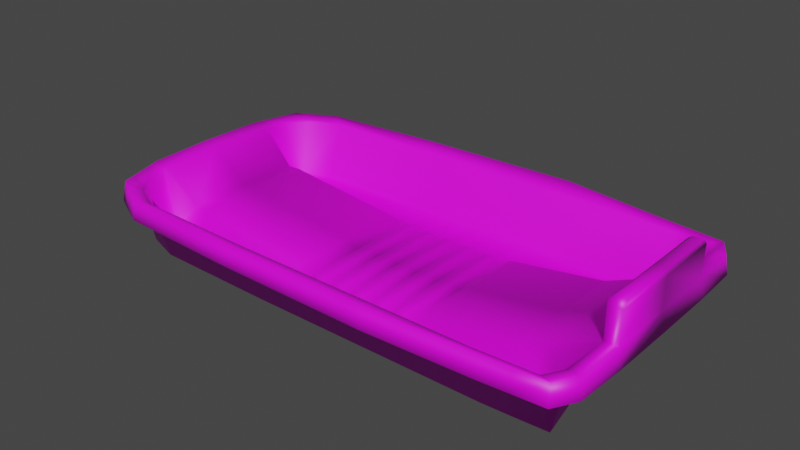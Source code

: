 # Source: Sleigh1.blend  (saved by Blender 3.3.6; exported with 4.5.12 LTS)
import bpy
from mathutils import Matrix  # noqa: F401  (used for matrix-valued properties, if any)

bpy.ops.wm.read_factory_settings(use_empty=True)
scene = bpy.context.scene
scene.name = 'Scene'

# ---- collections
col_collection = bpy.data.collections.new('Collection'); scene.collection.children.link(col_collection)

# ---- images (referenced by path relative to the original .blend; pixels are not part of the script)
import os
ASSET_DIR = os.environ.get("B2B_ASSET_DIR", "")  # directory of the original .blend (textures are referenced by path, not embedded)
HERE = os.path.dirname(os.path.abspath(__file__))  # packed textures are extracted next to this script under _unpacked/

def load_image(name, relpath, width, height, colorspace="sRGB"):
    """Load a texture the original file referenced (path relative to the .blend, or extracted next to this script)."""
    p = next((c for c in (os.path.join(HERE, relpath), os.path.join(ASSET_DIR, relpath)) if relpath and os.path.exists(c)), "")
    if p:
        img = bpy.data.images.load(p, check_existing=True)
        img.name = name
    else:  # same state as the original file: an image datablock whose file is absent (Cycles renders it pink)
        img = bpy.data.images.new(name, width, height)
        img.source = "FILE"
        img.filepath = "//" + (relpath or name)
    img.colorspace_settings.name = colorspace
    return img
img_sleigh_2_base_color = load_image('Sleigh 2 Base Color', 'Sleigh Mat.png', 1024, 1024, 'sRGB')

# ---- materials (node trees are filled in below, after node groups)
mat_material_001 = bpy.data.materials.new('Material.001')
mat_material_001.use_transparent_shadow = False

# ---- material node trees
mat_material_001.use_nodes = True; mat_material_001.node_tree.nodes.clear()
_N = mat_material_001.node_tree.nodes; _L = mat_material_001.node_tree.links
n0 = _N.new('ShaderNodeBsdfPrincipled'); n0.name = 'Principled BSDF'; n0.location = (10, 300)
n0.distribution = 'GGX'
n0.subsurface_method = 'RANDOM_WALK_SKIN'
n0.inputs[3].default_value = 1.45
n0.inputs[27].default_value = (0.0, 0.0, 0.0, 1.0)
n0.inputs[28].default_value = 1.0
n1 = _N.new('ShaderNodeOutputMaterial'); n1.name = 'Material Output'; n1.location = (300, 300)
n2 = _N.new('ShaderNodeTexImage'); n2.name = 'Image Texture'; n2.location = (-280, 280)
n2.image = img_sleigh_2_base_color
_L.new(n0.outputs[0], n1.inputs[0])
_L.new(n2.outputs[0], n0.inputs[0])
n1.is_active_output = True

# ---- world
world_world = bpy.data.worlds.new('World'); scene.world = world_world
world_world.use_nodes = True; world_world.node_tree.nodes.clear()
_N = world_world.node_tree.nodes; _L = world_world.node_tree.links
n0 = _N.new('ShaderNodeOutputWorld'); n0.name = 'World Output'; n0.location = (300, 300)
n1 = _N.new('ShaderNodeBackground'); n1.name = 'Background'; n1.location = (10, 300)
n1.inputs[0].default_value = (0.05088, 0.05088, 0.05088, 1.0)
_L.new(n1.outputs[0], n0.inputs[0])
n0.is_active_output = True
world_world.color = (0.05088, 0.05088, 0.05088)
world_world.use_sun_shadow = False
world_world.sun_shadow_jitter_overblur = 0.0

# ---- meshes
me_plane = bpy.data.meshes.new('Plane')
me_plane.from_pydata([(-1.305, -3.76e-08, 0.3983), (1.348, -3.76e-08, 0.3983), (0.9623, -3.76e-08, 0.2305), (-0.3258, -3.76e-08, 0.1525), (-1.218, -0.5852, 0.3983), (1.34, -0.5852, 0.3983), (0.9623, -0.7, 0.3983), (-0.3258, -0.7, 0.3983), (-1.009, -3.76e-08, 0.2305), (0.4449, -3.76e-08, 0.1525), (1.347, -0.3354, 0.3983), (-0.9978, -0.6854, 0.3983), (-1.294, -0.3354, 0.3983), (1.281, -0.6854, 0.3983), (0.9623, -0.35, 0.2305), (0.4449, -0.7, 0.3983), (-0.3258, -0.35, 0.1525), (0.4449, -0.35, 0.1525), (-1.007, -0.3476, 0.2305), (-1.239, -0.5167, 0.3983), (0.9623, -0.6041, 0.09903), (-0.3258, -0.6041, 0.09903), (1.281, -0.5928, 0.09903), (0.4449, -0.6041, 0.09903), (-1.0, -0.5928, 0.09903), (-1.089, -3.76e-08, 0.2305), (-1.161, -0.611, 0.3983), (-1.084, -0.3443, 0.2305), (-1.177, -0.5364, 0.09903), (-1.384, -3.76e-08, 0.4162), (1.427, -3.76e-08, 0.4162), (-1.293, -0.6206, 0.4164), (1.416, -0.6187, 0.4155), (1.032, -0.7516, 0.4204), (-0.3819, -0.7727, 0.4294), (1.425, -0.3552, 0.416), (-1.069, -0.7331, 0.4192), (-1.372, -0.3553, 0.4161), (1.355, -0.7256, 0.4159), (0.4758, -0.7938, 0.4384), (-1.315, -0.5479, 0.4164), (-1.236, -0.6494, 0.4171), (-1.4, -3.76e-08, 0.3122), (1.443, -3.76e-08, 0.3122), (-1.305, -0.6368, 0.3124), (1.431, -0.6266, 0.3115), (1.032, -0.774, 0.3164), (-0.3826, -0.7952, 0.3254), (1.441, -0.3558, 0.3119), (-1.072, -0.7551, 0.3151), (-1.388, -0.3602, 0.3121), (1.362, -0.7455, 0.3118), (0.4759, -0.8163, 0.3344), (-1.33, -0.5564, 0.3124), (-1.241, -0.6705, 0.3131), (-1.281, -0.3767, 0.3983), (1.122, -0.5985, 0.09903), (0.4449, -0.4079, 0.09903), (-1.005, -0.4034, 0.09903), (1.122, -0.6927, 0.3983), (0.9623, -0.4427, 0.09903), (-0.3258, -0.4079, 0.09903), (-1.21, -0.3836, 0.09903), (-1.359, -0.3992, 0.4162), (-1.375, -0.4048, 0.3121), (1.193, -0.7386, 0.4181), (1.197, -0.7598, 0.3141), (1.302, -0.5126, 0.1923), (1.102, -0.4468, 0.1812), (1.089, -3.76e-08, 0.2857), (1.088, -0.3452, 0.2855), (-0.1331, -3.76e-08, 0.1198), (-0.1331, -0.7, 0.3983), (-0.1331, -0.35, 0.1198), (-0.1331, -0.6041, 0.09903), (-0.1675, -0.778, 0.4317), (-0.1679, -0.8005, 0.3276), (-0.1331, -0.4079, 0.09903), (-0.2615, -3.76e-08, 0.1198), (-0.2615, -0.7, 0.3983), (-0.3105, -0.7745, 0.4302), (-0.311, -0.7969, 0.3261), (-0.2615, -0.35, 0.1198), (-0.2615, -0.6041, 0.09903), (-0.2615, -0.4079, 0.09903), (-0.00465, -3.76e-08, 0.1198), (-0.00465, -0.7, 0.3983), (-0.00465, -0.35, 0.1198), (-0.00465, -0.6041, 0.09903), (-0.02456, -0.7815, 0.4332), (-0.02485, -0.804, 0.3291), (-0.00465, -0.4079, 0.09903), (0.1238, -3.76e-08, 0.1198), (0.1238, -0.7, 0.3983), (0.1238, -0.35, 0.1198), (0.1238, -0.6041, 0.09903), (0.1184, -0.785, 0.4347), (0.1182, -0.8075, 0.3307), (0.1238, -0.4079, 0.09903), (0.2522, -3.76e-08, 0.1198), (0.2522, -0.7, 0.3983), (0.2522, -0.35, 0.1198), (0.2522, -0.6041, 0.09903), (0.2613, -0.7885, 0.4362), (0.2613, -0.811, 0.3322), (0.2522, -0.4079, 0.09903), (0.3807, -0.35, 0.1198), (0.3807, -0.6041, 0.09903), (0.3807, -0.4079, 0.09903), (0.3807, -3.76e-08, 0.1198), (0.3807, -0.7, 0.3983), (0.4043, -0.792, 0.4377), (0.4044, -0.8145, 0.3337), (0.2892, -3.76e-08, 0.1386), (0.3437, -3.76e-08, 0.1386), (0.1608, -3.76e-08, 0.1386), (0.2153, -3.76e-08, 0.1386), (0.0323, -3.76e-08, 0.1386), (0.08685, -3.76e-08, 0.1386), (-0.09627, -3.76e-08, 0.1385), (-0.04147, -3.76e-08, 0.1385), (-0.2249, -3.76e-08, 0.1384), (-0.1697, -3.76e-08, 0.1384), (0.3458, -0.7, 0.3983), (0.2871, -0.7, 0.3983), (0.2173, -0.7, 0.3983), (0.1587, -0.7, 0.3983), (0.08893, -0.7, 0.3983), (0.03021, -0.7, 0.3983), (-0.03929, -0.7, 0.3983), (-0.09846, -0.7, 0.3983), (-0.1674, -0.7, 0.3983), (-0.2273, -0.7, 0.3983), (-0.1697, -0.35, 0.1384), (-0.225, -0.35, 0.1384), (-0.04143, -0.35, 0.1385), (-0.09632, -0.35, 0.1385), (0.08689, -0.35, 0.1386), (0.03226, -0.35, 0.1386), (0.2153, -0.35, 0.1386), (0.1607, -0.35, 0.1386), (0.3438, -0.35, 0.1386), (0.2892, -0.35, 0.1386), (-0.2271, -0.6041, 0.09903), (-0.1676, -0.6041, 0.09903), (-0.09837, -0.6041, 0.09903), (-0.03938, -0.6041, 0.09903), (0.03026, -0.6041, 0.09903), (0.08888, -0.6041, 0.09903), (0.1588, -0.6041, 0.09903), (0.2173, -0.6041, 0.09903), (0.2872, -0.6041, 0.09903), (0.3458, -0.6041, 0.09903), (0.3623, -0.791, 0.4372), (0.3033, -0.7896, 0.4366), (0.2192, -0.7875, 0.4357), (0.1605, -0.7861, 0.4351), (0.07619, -0.784, 0.4342), (0.01763, -0.7825, 0.4336), (-0.06664, -0.7805, 0.4327), (-0.1254, -0.779, 0.4321), (-0.2093, -0.777, 0.4312), (-0.2686, -0.7755, 0.4306), (0.3623, -0.8135, 0.3332), (0.3034, -0.812, 0.3326), (0.2191, -0.81, 0.3317), (0.1605, -0.8085, 0.3311), (0.07598, -0.8065, 0.3302), (0.0174, -0.805, 0.3296), (-0.06699, -0.8029, 0.3287), (-0.1258, -0.8015, 0.3281), (-0.2098, -0.7994, 0.3272), (-0.2691, -0.798, 0.3266), (-0.227, -0.4079, 0.09903), (-0.1677, -0.4079, 0.09903), (-0.09827, -0.4079, 0.09903), (-0.03947, -0.4079, 0.09903), (0.03033, -0.4079, 0.09903), (0.08882, -0.4079, 0.09903), (0.1588, -0.4079, 0.09903), (0.2172, -0.4079, 0.09903), (0.2872, -0.4079, 0.09903), (0.3457, -0.4079, 0.09903), (1.429, -3.76e-08, 0.6171), (1.429, -3.76e-08, 0.5828), (1.348, -3.76e-08, 0.5929), (1.38, -3.76e-08, 0.6219), (1.347, -0.3353, 0.5932), (1.379, -0.3102, 0.6222), (1.427, -0.3221, 0.6175), (1.427, -0.3551, 0.5855), (-1.314, -3.76e-08, 0.3793), (1.365, -3.76e-08, 0.3868), (0.9681, -3.76e-08, 0.2103), (-0.3318, -3.76e-08, 0.1324), (-1.227, -0.5934, 0.3814), (1.354, -0.5881, 0.3827), (0.9626, -0.7154, 0.3841), (-0.3259, -0.7155, 0.3842), (-1.01, -3.76e-08, 0.2095), (0.4513, -3.76e-08, 0.1325), (1.361, -0.328, 0.385), (-1.0, -0.7, 0.3834), (-1.302, -0.3314, 0.3795), (1.287, -0.6966, 0.3815), (0.9678, -0.3408, 0.2125), (0.4449, -0.7155, 0.3842), (-0.3304, -0.342, 0.1336), (0.4499, -0.3426, 0.1335), (-1.007, -0.3366, 0.2126), (-1.252, -0.5228, 0.3834), (0.9643, -0.6156, 0.08156), (-0.3259, -0.6165, 0.08211), (1.292, -0.5993, 0.08191), (0.4449, -0.6165, 0.08207), (-1.003, -0.6059, 0.08281), (-1.096, -3.76e-08, 0.2107), (-1.169, -0.6237, 0.3836), (-1.09, -0.331, 0.215), (-1.189, -0.5463, 0.08444), (1.406, -3.76e-08, 0.4147), (-1.283, -0.6119, 0.4006), (1.403, -0.6152, 0.3992), (1.03, -0.7418, 0.4018), (-0.3813, -0.7629, 0.4109), (1.408, -0.3473, 0.4063), (-1.066, -0.7216, 0.4019), (-1.359, -0.3534, 0.3993), (1.347, -0.7138, 0.4002), (0.4753, -0.7839, 0.4199), (-1.304, -0.5445, 0.399), (-1.23, -0.6397, 0.3992), (-1.38, 0.0007246, 0.309), (1.423, -3.76e-08, 0.309), (-1.289, -0.6234, 0.3085), (1.411, -0.6208, 0.3081), (1.031, -0.7536, 0.312), (-0.3817, -0.7747, 0.321), (1.42, -0.3554, 0.3087), (-1.067, -0.7353, 0.3107), (-1.367, -0.3568, 0.3088), (1.352, -0.7281, 0.3076), (0.4754, -0.7958, 0.33), (-1.31, -0.5504, 0.3091), (-1.232, -0.6522, 0.3089), (-1.293, -0.3725, 0.3815), (1.125, -0.6069, 0.08014), (0.4465, -0.4003, 0.0795), (-1.005, -0.3927, 0.08099), (1.122, -0.7081, 0.3841), (0.9656, -0.4332, 0.08062), (-0.3271, -0.3999, 0.07965), (-1.222, -0.3748, 0.08455), (-1.347, -0.3959, 0.3988), (-1.355, -0.399, 0.3088), (1.192, -0.7287, 0.3996), (1.196, -0.7393, 0.3099), (1.317, -0.5067, 0.1798), (1.108, -0.4339, 0.1655), (1.097, -3.76e-08, 0.2664), (1.096, -0.337, 0.2678), (-0.1331, -3.76e-08, 0.0988), (-0.1331, -0.7155, 0.3842), (-0.1331, -0.3446, 0.09951), (-0.1331, -0.6165, 0.08207), (-0.1671, -0.7684, 0.413), (-0.1674, -0.7799, 0.3232), (-0.1331, -0.403, 0.07861), (-0.2615, -3.76e-08, 0.0988), (-0.2615, -0.7155, 0.3842), (-0.31, -0.7648, 0.4115), (-0.3105, -0.7764, 0.3217), (-0.2614, -0.3441, 0.09966), (-0.2615, -0.6165, 0.08207), (-0.2615, -0.4025, 0.07873), (-0.00465, -3.76e-08, 0.0988), (-0.00465, -0.7155, 0.3842), (-0.004651, -0.3446, 0.09951), (-0.00465, -0.6165, 0.08207), (-0.02413, -0.7719, 0.4145), (-0.0243, -0.7835, 0.3247), (-0.004651, -0.403, 0.07861), (0.1238, -3.76e-08, 0.0988), (0.1238, -0.7155, 0.3842), (0.1238, -0.3446, 0.09951), (0.1238, -0.6165, 0.08207), (0.1188, -0.7754, 0.416), (0.1188, -0.787, 0.3262), (0.1238, -0.403, 0.07861), (0.2522, -3.76e-08, 0.0988), (0.2522, -0.7155, 0.3842), (0.2522, -0.3446, 0.09951), (0.2522, -0.6165, 0.08207), (0.2618, -0.7789, 0.4175), (0.2619, -0.7905, 0.3277), (0.2522, -0.403, 0.07861), (0.3806, -0.3441, 0.09966), (0.3807, -0.6165, 0.08207), (0.3806, -0.4025, 0.07873), (0.3807, -3.76e-08, 0.0988), (0.3807, -0.7155, 0.3842), (0.4047, -0.7824, 0.419), (0.405, -0.794, 0.3292), (0.2941, -3.76e-08, 0.1182), (0.3388, -3.76e-08, 0.1182), (0.1657, -3.76e-08, 0.1182), (0.2104, -3.76e-08, 0.1182), (0.03719, -3.76e-08, 0.1182), (0.08196, -3.76e-08, 0.1182), (-0.09138, -3.76e-08, 0.1181), (-0.04637, -3.76e-08, 0.1181), (-0.22, -3.76e-08, 0.118), (-0.1746, -3.76e-08, 0.118), (0.3458, -0.7155, 0.3842), (0.2871, -0.7155, 0.3842), (0.2173, -0.7155, 0.3842), (0.1587, -0.7155, 0.3842), (0.08893, -0.7155, 0.3842), (0.03021, -0.7155, 0.3842), (-0.03929, -0.7155, 0.3842), (-0.09846, -0.7155, 0.3842), (-0.1674, -0.7155, 0.3842), (-0.2273, -0.7155, 0.3842), (-0.1734, -0.3446, 0.1185), (-0.2213, -0.3446, 0.1185), (-0.04513, -0.3446, 0.1186), (-0.09262, -0.3446, 0.1186), (0.08319, -0.3445, 0.1186), (0.03596, -0.3445, 0.1186), (0.2116, -0.3445, 0.1187), (0.1644, -0.3445, 0.1187), (0.3401, -0.3445, 0.1186), (0.2929, -0.3445, 0.1186), (-0.2271, -0.6165, 0.08207), (-0.1676, -0.6165, 0.08207), (-0.09837, -0.6165, 0.08207), (-0.03938, -0.6165, 0.08207), (0.03026, -0.6165, 0.08207), (0.08888, -0.6165, 0.08207), (0.1588, -0.6165, 0.08207), (0.2173, -0.6165, 0.08207), (0.2872, -0.6165, 0.08207), (0.3458, -0.6165, 0.08207), (0.3627, -0.7814, 0.4186), (0.3037, -0.7799, 0.418), (0.2196, -0.7779, 0.4171), (0.161, -0.7764, 0.4165), (0.07662, -0.7743, 0.4156), (0.01806, -0.7729, 0.415), (-0.06621, -0.7708, 0.4141), (-0.125, -0.7694, 0.4135), (-0.2089, -0.7673, 0.4126), (-0.2682, -0.7659, 0.412), (0.3629, -0.793, 0.3288), (0.3039, -0.7915, 0.3282), (0.2196, -0.7894, 0.3273), (0.161, -0.788, 0.3267), (0.07653, -0.7859, 0.3258), (0.01795, -0.7845, 0.3252), (-0.06644, -0.7824, 0.3243), (-0.1252, -0.781, 0.3237), (-0.2093, -0.7789, 0.3228), (-0.2686, -0.7775, 0.3222), (-0.2257, -0.4024, 0.07881), (-0.169, -0.4024, 0.07881), (-0.09701, -0.4023, 0.07881), (-0.04074, -0.4023, 0.07881), (0.03159, -0.4023, 0.07881), (0.08756, -0.4023, 0.07881), (0.1601, -0.4023, 0.07881), (0.216, -0.4023, 0.07881), (0.2885, -0.4023, 0.07881), (0.3444, -0.4023, 0.07881), (1.414, -3.76e-08, 0.6031), (1.408, -3.76e-08, 0.583), (1.367, -3.76e-08, 0.5844), (1.387, -3.76e-08, 0.602), (1.362, -0.3233, 0.5846), (1.385, -0.3046, 0.6028), (1.414, -0.3149, 0.6028), (1.415, -0.3386, 0.5794), (-1.372, -3.76e-08, 0.399), (-1.218, 0.5852, 0.3983), (1.34, 0.5852, 0.3983), (0.9623, 0.7, 0.3983), (-0.3258, 0.7, 0.3983), (1.347, 0.3354, 0.3983), (-0.9978, 0.6854, 0.3983), (-1.294, 0.3354, 0.3983), (1.281, 0.6854, 0.3983), (0.9623, 0.35, 0.2305), (0.4449, 0.7, 0.3983), (-0.3258, 0.35, 0.1525), (0.4449, 0.35, 0.1525), (-1.007, 0.3476, 0.2305), (-1.239, 0.5167, 0.3983), (0.9623, 0.6041, 0.09903), (-0.3258, 0.6041, 0.09903), (1.281, 0.5928, 0.09903), (0.4449, 0.6041, 0.09903), (-1.0, 0.5928, 0.09903), (-1.161, 0.611, 0.3983), (-1.084, 0.3443, 0.2305), (-1.177, 0.5364, 0.09903), (-1.293, 0.6206, 0.4164), (1.416, 0.6187, 0.4155), (1.032, 0.7516, 0.4204), (-0.3819, 0.7727, 0.4294), (1.425, 0.3552, 0.416), (-1.069, 0.7331, 0.4192), (-1.372, 0.3553, 0.4161), (1.355, 0.7256, 0.4159), (0.4758, 0.7938, 0.4384), (-1.315, 0.5479, 0.4164), (-1.236, 0.6494, 0.4171), (-1.305, 0.6368, 0.3124), (1.431, 0.6266, 0.3115), (1.032, 0.774, 0.3164), (-0.3826, 0.7952, 0.3254), (1.441, 0.3558, 0.3119), (-1.072, 0.7551, 0.3151), (-1.388, 0.3602, 0.3121), (1.362, 0.7455, 0.3118), (0.4759, 0.8163, 0.3344), (-1.33, 0.5564, 0.3124), (-1.241, 0.6705, 0.3131), (-1.281, 0.3767, 0.3983), (1.122, 0.5985, 0.09903), (0.4449, 0.4079, 0.09903), (-1.005, 0.4034, 0.09903), (1.122, 0.6927, 0.3983), (0.9623, 0.4427, 0.09903), (-0.3258, 0.4079, 0.09903), (-1.21, 0.3836, 0.09903), (-1.359, 0.3992, 0.4162), (-1.375, 0.4048, 0.3121), (1.193, 0.7386, 0.4181), (1.197, 0.7598, 0.3141), (1.302, 0.5126, 0.1923), (1.102, 0.4468, 0.1812), (1.088, 0.3452, 0.2855), (-0.1331, 0.7, 0.3983), (-0.1331, 0.35, 0.1198), (-0.1331, 0.6041, 0.09903), (-0.1675, 0.778, 0.4317), (-0.1679, 0.8005, 0.3276), (-0.1331, 0.4079, 0.09903), (-0.2615, 0.7, 0.3983), (-0.3105, 0.7745, 0.4302), (-0.311, 0.7969, 0.3261), (-0.2615, 0.35, 0.1198), (-0.2615, 0.6041, 0.09903), (-0.2615, 0.4079, 0.09903), (-0.00465, 0.7, 0.3983), (-0.00465, 0.35, 0.1198), (-0.00465, 0.6041, 0.09903), (-0.02456, 0.7815, 0.4332), (-0.02485, 0.804, 0.3291), (-0.00465, 0.4079, 0.09903), (0.1238, 0.7, 0.3983), (0.1238, 0.35, 0.1198), (0.1238, 0.6041, 0.09903), (0.1184, 0.785, 0.4347), (0.1182, 0.8075, 0.3307), (0.1238, 0.4079, 0.09903), (0.2522, 0.7, 0.3983), (0.2522, 0.35, 0.1198), (0.2522, 0.6041, 0.09903), (0.2613, 0.7885, 0.4362), (0.2613, 0.811, 0.3322), (0.2522, 0.4079, 0.09903), (0.3807, 0.35, 0.1198), (0.3807, 0.6041, 0.09903), (0.3807, 0.4079, 0.09903), (0.3807, 0.7, 0.3983), (0.4043, 0.792, 0.4377), (0.4044, 0.8145, 0.3337), (0.3458, 0.7, 0.3983), (0.2871, 0.7, 0.3983), (0.2173, 0.7, 0.3983), (0.1587, 0.7, 0.3983), (0.08893, 0.7, 0.3983), (0.03021, 0.7, 0.3983), (-0.03929, 0.7, 0.3983), (-0.09846, 0.7, 0.3983), (-0.1674, 0.7, 0.3983), (-0.2273, 0.7, 0.3983), (-0.1697, 0.35, 0.1384), (-0.225, 0.35, 0.1384), (-0.04143, 0.35, 0.1385), (-0.09632, 0.35, 0.1385), (0.08689, 0.35, 0.1386), (0.03226, 0.35, 0.1386), (0.2153, 0.35, 0.1386), (0.1607, 0.35, 0.1386), (0.3438, 0.35, 0.1386), (0.2892, 0.35, 0.1386), (-0.2271, 0.6041, 0.09903), (-0.1676, 0.6041, 0.09903), (-0.09837, 0.6041, 0.09903), (-0.03938, 0.6041, 0.09903), (0.03026, 0.6041, 0.09903), (0.08888, 0.6041, 0.09903), (0.1588, 0.6041, 0.09903), (0.2173, 0.6041, 0.09903), (0.2872, 0.6041, 0.09903), (0.3458, 0.6041, 0.09903), (0.3623, 0.791, 0.4372), (0.3033, 0.7896, 0.4366), (0.2192, 0.7875, 0.4357), (0.1605, 0.7861, 0.4351), (0.07619, 0.784, 0.4342), (0.01763, 0.7825, 0.4336), (-0.06664, 0.7805, 0.4327), (-0.1254, 0.779, 0.4321), (-0.2093, 0.777, 0.4312), (-0.2686, 0.7755, 0.4306), (0.3623, 0.8135, 0.3332), (0.3034, 0.812, 0.3326), (0.2191, 0.81, 0.3317), (0.1605, 0.8085, 0.3311), (0.07598, 0.8065, 0.3302), (0.0174, 0.805, 0.3296), (-0.06699, 0.8029, 0.3287), (-0.1258, 0.8015, 0.3281), (-0.2098, 0.7994, 0.3272), (-0.2691, 0.798, 0.3266), (-0.227, 0.4079, 0.09903), (-0.1677, 0.4079, 0.09903), (-0.09827, 0.4079, 0.09903), (-0.03947, 0.4079, 0.09903), (0.03033, 0.4079, 0.09903), (0.08882, 0.4079, 0.09903), (0.1588, 0.4079, 0.09903), (0.2172, 0.4079, 0.09903), (0.2872, 0.4079, 0.09903), (0.3457, 0.4079, 0.09903), (1.347, 0.3353, 0.5932), (1.379, 0.3102, 0.6222), (1.427, 0.3221, 0.6175), (1.427, 0.3551, 0.5855), (-1.227, 0.5934, 0.3814), (1.354, 0.5881, 0.3827), (0.9626, 0.7154, 0.3841), (-0.3259, 0.7155, 0.3842), (1.361, 0.328, 0.385), (-1.0, 0.7, 0.3834), (-1.302, 0.3314, 0.3795), (1.287, 0.6966, 0.3815), (0.9678, 0.3408, 0.2125), (0.4449, 0.7155, 0.3842), (-0.3304, 0.342, 0.1336), (0.4499, 0.3426, 0.1335), (-1.007, 0.3366, 0.2126), (-1.252, 0.5228, 0.3834), (0.9643, 0.6156, 0.08156), (-0.3259, 0.6165, 0.08211), (1.292, 0.5993, 0.08191), (0.4449, 0.6165, 0.08207), (-1.003, 0.6059, 0.08281), (-1.169, 0.6237, 0.3836), (-1.09, 0.331, 0.215), (-1.189, 0.5463, 0.08444), (-1.283, 0.6119, 0.4006), (1.403, 0.6152, 0.3992), (1.03, 0.7418, 0.4018), (-0.3813, 0.7629, 0.4109), (1.408, 0.3473, 0.4063), (-1.066, 0.7216, 0.4019), (-1.359, 0.3534, 0.3993), (1.347, 0.7138, 0.4002), (0.4753, 0.7839, 0.4199), (-1.304, 0.5445, 0.399), (-1.23, 0.6397, 0.3992), (-1.38, -0.0007247, 0.309), (-1.289, 0.6234, 0.3085), (1.411, 0.6208, 0.3081), (1.031, 0.7536, 0.312), (-0.3817, 0.7747, 0.321), (1.42, 0.3554, 0.3087), (-1.067, 0.7353, 0.3107), (-1.367, 0.3568, 0.3088), (1.352, 0.7281, 0.3076), (0.4754, 0.7958, 0.33), (-1.31, 0.5504, 0.3091), (-1.232, 0.6522, 0.3089), (-1.293, 0.3725, 0.3815), (1.125, 0.6069, 0.08014), (0.4465, 0.4003, 0.0795), (-1.005, 0.3927, 0.08099), (1.122, 0.7081, 0.3841), (0.9656, 0.4332, 0.08062), (-0.3271, 0.3999, 0.07965), (-1.222, 0.3748, 0.08455), (-1.347, 0.3959, 0.3988), (-1.355, 0.399, 0.3088), (1.192, 0.7287, 0.3996), (1.196, 0.7393, 0.3099), (1.317, 0.5067, 0.1798), (1.108, 0.4339, 0.1655), (1.096, 0.337, 0.2678), (-0.1331, 0.7155, 0.3842), (-0.1331, 0.3446, 0.09951), (-0.1331, 0.6165, 0.08207), (-0.1671, 0.7684, 0.413), (-0.1674, 0.7799, 0.3232), (-0.1331, 0.403, 0.07861), (-0.2615, 0.7155, 0.3842), (-0.31, 0.7648, 0.4115), (-0.3105, 0.7764, 0.3217), (-0.2614, 0.3441, 0.09966), (-0.2615, 0.6165, 0.08207), (-0.2615, 0.4025, 0.07873), (-0.00465, 0.7155, 0.3842), (-0.004651, 0.3446, 0.09951), (-0.00465, 0.6165, 0.08207), (-0.02413, 0.7719, 0.4145), (-0.0243, 0.7835, 0.3247), (-0.004651, 0.403, 0.07861), (0.1238, 0.7155, 0.3842), (0.1238, 0.3446, 0.09951), (0.1238, 0.6165, 0.08207), (0.1188, 0.7754, 0.416), (0.1188, 0.787, 0.3262), (0.1238, 0.403, 0.07861), (0.2522, 0.7155, 0.3842), (0.2522, 0.3446, 0.09951), (0.2522, 0.6165, 0.08207), (0.2618, 0.7789, 0.4175), (0.2619, 0.7905, 0.3277), (0.2522, 0.403, 0.07861), (0.3806, 0.3441, 0.09966), (0.3807, 0.6165, 0.08207), (0.3806, 0.4025, 0.07873), (0.3807, 0.7155, 0.3842), (0.4047, 0.7824, 0.419), (0.405, 0.794, 0.3292), (0.3458, 0.7155, 0.3842), (0.2871, 0.7155, 0.3842), (0.2173, 0.7155, 0.3842), (0.1587, 0.7155, 0.3842), (0.08893, 0.7155, 0.3842), (0.03021, 0.7155, 0.3842), (-0.03929, 0.7155, 0.3842), (-0.09846, 0.7155, 0.3842), (-0.1674, 0.7155, 0.3842), (-0.2273, 0.7155, 0.3842), (-0.1734, 0.3446, 0.1185), (-0.2213, 0.3446, 0.1185), (-0.04513, 0.3446, 0.1186), (-0.09262, 0.3446, 0.1186), (0.08319, 0.3445, 0.1186), (0.03596, 0.3445, 0.1186), (0.2116, 0.3445, 0.1187), (0.1644, 0.3445, 0.1187), (0.3401, 0.3445, 0.1186), (0.2929, 0.3445, 0.1186), (-0.2271, 0.6165, 0.08207), (-0.1676, 0.6165, 0.08207), (-0.09837, 0.6165, 0.08207), (-0.03938, 0.6165, 0.08207), (0.03026, 0.6165, 0.08207), (0.08888, 0.6165, 0.08207), (0.1588, 0.6165, 0.08207), (0.2173, 0.6165, 0.08207), (0.2872, 0.6165, 0.08207), (0.3458, 0.6165, 0.08207), (0.3627, 0.7814, 0.4186), (0.3037, 0.7799, 0.418), (0.2196, 0.7779, 0.4171), (0.161, 0.7764, 0.4165), (0.07662, 0.7743, 0.4156), (0.01806, 0.7729, 0.415), (-0.06621, 0.7708, 0.4141), (-0.125, 0.7694, 0.4135), (-0.2089, 0.7673, 0.4126), (-0.2682, 0.7659, 0.412), (0.3629, 0.793, 0.3288), (0.3039, 0.7915, 0.3282), (0.2196, 0.7894, 0.3273), (0.161, 0.788, 0.3267), (0.07653, 0.7859, 0.3258), (0.01795, 0.7845, 0.3252), (-0.06644, 0.7824, 0.3243), (-0.1252, 0.781, 0.3237), (-0.2093, 0.7789, 0.3228), (-0.2686, 0.7775, 0.3222), (-0.2257, 0.4024, 0.07881), (-0.169, 0.4024, 0.07881), (-0.09701, 0.4023, 0.07881), (-0.04074, 0.4023, 0.07881), (0.03159, 0.4023, 0.07881), (0.08756, 0.4023, 0.07881), (0.1601, 0.4023, 0.07881), (0.216, 0.4023, 0.07881), (0.2885, 0.4023, 0.07881), (0.3444, 0.4023, 0.07881), (1.362, 0.3233, 0.5846), (1.385, 0.3046, 0.6028), (1.414, 0.3149, 0.6028), (1.415, 0.3386, 0.5794)], [], [(2, 14, 70, 69), (56, 59, 13, 22), (109, 106, 17, 9), (107, 110, 15, 23), (23, 15, 6, 20), (9, 17, 14, 2), (25, 27, 18, 8), (28, 26, 11, 24), (24, 11, 7, 21), (8, 18, 16, 3), (58, 24, 21, 61), (62, 28, 24, 58), (57, 23, 20, 60), (108, 107, 23, 57), (38, 65, 66, 51), (55, 19, 28, 62), (19, 4, 26, 28), (0, 12, 27, 25), (7, 11, 36, 34), (6, 15, 39, 33), (26, 4, 31, 41), (11, 26, 41, 36), (79, 7, 34, 80), (55, 12, 37, 63), (4, 19, 40, 31), (12, 0, 29, 37), (5, 13, 38, 32), (59, 6, 33, 65), (10, 5, 32, 35), (33, 39, 52, 46), (80, 34, 47, 81), (34, 36, 49, 47), (41, 31, 44, 54), (31, 40, 53, 44), (63, 37, 50, 64), (36, 41, 54, 49), (37, 29, 42, 50), (32, 38, 51, 45), (65, 33, 46, 66), (30, 35, 48, 43), (40, 63, 64, 53), (19, 55, 63, 40), (12, 55, 62, 27), (67, 68, 56, 22), (106, 108, 57, 17), (17, 57, 60, 14), (27, 62, 58, 18), (18, 58, 61, 16), (13, 59, 65, 38), (20, 6, 59, 56), (10, 67, 5), (14, 60, 68, 70), (5, 67, 22, 13), (70, 68, 67, 10), (56, 68, 60, 20), (69, 70, 10, 1), (133, 174, 77, 73), (135, 176, 91, 87), (137, 178, 98, 94), (139, 180, 105, 101), (141, 182, 108, 106), (154, 103, 104, 164), (156, 96, 97, 166), (158, 89, 90, 168), (160, 75, 76, 170), (162, 80, 81, 172), (102, 100, 124, 151), (95, 93, 126, 149), (88, 86, 128, 147), (74, 72, 130, 145), (83, 79, 132, 143), (174, 144, 74, 77), (176, 146, 88, 91), (178, 148, 95, 98), (180, 150, 102, 105), (182, 152, 107, 108), (132, 79, 80, 162), (130, 72, 75, 160), (128, 86, 89, 158), (126, 93, 96, 156), (124, 100, 103, 154), (152, 123, 110, 107), (122, 133, 73, 71), (120, 135, 87, 85), (118, 137, 94, 92), (116, 139, 101, 99), (78, 82, 134, 121), (72, 131, 161, 75), (77, 74, 145, 175), (144, 131, 72, 74), (75, 161, 171, 76), (73, 77, 175, 136), (3, 16, 82, 78), (21, 7, 79, 83), (61, 21, 83, 84), (16, 61, 84, 82), (82, 84, 173, 134), (71, 73, 136, 119), (86, 129, 159, 89), (91, 88, 147, 177), (146, 129, 86, 88), (89, 159, 169, 90), (87, 91, 177, 138), (85, 87, 138, 117), (93, 127, 157, 96), (98, 95, 149, 179), (148, 127, 93, 95), (96, 157, 167, 97), (94, 98, 179, 140), (92, 94, 140, 115), (100, 125, 155, 103), (105, 102, 151, 181), (150, 125, 100, 102), (103, 155, 165, 104), (101, 105, 181, 142), (15, 110, 111, 39), (39, 111, 112, 52), (84, 83, 143, 173), (111, 153, 163, 112), (110, 123, 153, 111), (99, 101, 142, 113), (174, 133, 134, 173), (176, 135, 136, 175), (178, 137, 138, 177), (180, 139, 140, 179), (182, 141, 142, 181), (154, 164, 163, 153), (156, 166, 165, 155), (158, 168, 167, 157), (160, 170, 169, 159), (162, 172, 171, 161), (124, 154, 153, 123), (126, 156, 155, 125), (128, 158, 157, 127), (130, 160, 159, 129), (132, 162, 161, 131), (144, 174, 173, 143), (146, 176, 175, 145), (148, 178, 177, 147), (150, 180, 179, 149), (152, 182, 181, 151), (131, 144, 143, 132), (129, 146, 145, 130), (127, 148, 147, 128), (125, 150, 149, 126), (123, 152, 151, 124), (133, 122, 121, 134), (135, 120, 119, 136), (137, 118, 117, 138), (139, 116, 115, 140), (141, 114, 113, 142), (114, 141, 106, 109), (10, 35, 190, 187), (35, 30, 184, 190), (186, 188, 189, 183), (185, 187, 188, 186), (189, 188, 187, 190), (1, 10, 187, 185), (190, 184, 183, 189), (35, 32, 45, 48), (193, 259, 260, 205), (246, 213, 204, 249), (299, 200, 208, 296), (297, 214, 206, 300), (214, 211, 197, 206), (200, 193, 205, 208), (216, 199, 209, 218), (219, 215, 202, 217), (215, 212, 198, 202), (199, 194, 207, 209), (248, 251, 212, 215), (252, 248, 215, 219), (247, 250, 211, 214), (298, 247, 214, 297), (228, 241, 256, 255), (245, 252, 219, 210), (210, 219, 217, 195), (191, 216, 218, 203), (198, 224, 226, 202), (197, 223, 229, 206), (217, 231, 221, 195), (202, 226, 231, 217), (269, 270, 224, 198), (245, 253, 227, 203), (195, 221, 230, 210), (203, 227, 381, 191), (196, 222, 228, 204), (249, 255, 223, 197), (201, 225, 222, 196), (223, 236, 242, 229), (270, 271, 237, 224), (224, 237, 239, 226), (231, 244, 234, 221), (221, 234, 243, 230), (253, 254, 240, 227), (226, 239, 244, 231), (227, 240, 232, 381), (222, 235, 241, 228), (255, 256, 236, 223), (220, 233, 238, 225), (230, 243, 254, 253), (210, 230, 253, 245), (203, 218, 252, 245), (257, 213, 246, 258), (296, 208, 247, 298), (208, 205, 250, 247), (218, 209, 248, 252), (209, 207, 251, 248), (204, 228, 255, 249), (211, 246, 249, 197), (201, 196, 257), (205, 260, 258, 250), (196, 204, 213, 257), (260, 201, 257, 258), (246, 211, 250, 258), (259, 192, 201, 260), (323, 263, 267, 364), (325, 277, 281, 366), (327, 284, 288, 368), (329, 291, 295, 370), (331, 296, 298, 372), (344, 354, 294, 293), (346, 356, 287, 286), (348, 358, 280, 279), (350, 360, 266, 265), (352, 362, 271, 270), (292, 341, 314, 290), (285, 339, 316, 283), (278, 337, 318, 276), (264, 335, 320, 262), (273, 333, 322, 269), (364, 267, 264, 334), (366, 281, 278, 336), (368, 288, 285, 338), (370, 295, 292, 340), (372, 298, 297, 342), (322, 352, 270, 269), (320, 350, 265, 262), (318, 348, 279, 276), (316, 346, 286, 283), (314, 344, 293, 290), (342, 297, 300, 313), (312, 261, 263, 323), (310, 275, 277, 325), (308, 282, 284, 327), (306, 289, 291, 329), (268, 311, 324, 272), (262, 265, 351, 321), (267, 365, 335, 264), (334, 264, 262, 321), (265, 266, 361, 351), (263, 326, 365, 267), (194, 268, 272, 207), (212, 273, 269, 198), (251, 274, 273, 212), (207, 272, 274, 251), (272, 324, 363, 274), (261, 309, 326, 263), (276, 279, 349, 319), (281, 367, 337, 278), (336, 278, 276, 319), (279, 280, 359, 349), (277, 328, 367, 281), (275, 307, 328, 277), (283, 286, 347, 317), (288, 369, 339, 285), (338, 285, 283, 317), (286, 287, 357, 347), (284, 330, 369, 288), (282, 305, 330, 284), (290, 293, 345, 315), (295, 371, 341, 292), (340, 292, 290, 315), (293, 294, 355, 345), (291, 332, 371, 295), (206, 229, 301, 300), (229, 242, 302, 301), (274, 363, 333, 273), (301, 302, 353, 343), (300, 301, 343, 313), (289, 303, 332, 291), (364, 363, 324, 323), (366, 365, 326, 325), (368, 367, 328, 327), (370, 369, 330, 329), (372, 371, 332, 331), (344, 343, 353, 354), (346, 345, 355, 356), (348, 347, 357, 358), (350, 349, 359, 360), (352, 351, 361, 362), (314, 313, 343, 344), (316, 315, 345, 346), (318, 317, 347, 348), (320, 319, 349, 350), (322, 321, 351, 352), (334, 333, 363, 364), (336, 335, 365, 366), (338, 337, 367, 368), (340, 339, 369, 370), (342, 341, 371, 372), (321, 322, 333, 334), (319, 320, 335, 336), (317, 318, 337, 338), (315, 316, 339, 340), (313, 314, 341, 342), (323, 324, 311, 312), (325, 326, 309, 310), (327, 328, 307, 308), (329, 330, 305, 306), (331, 332, 303, 304), (304, 299, 296, 331), (201, 377, 380, 225), (225, 380, 374, 220), (376, 373, 379, 378), (375, 376, 378, 377), (379, 380, 377, 378), (192, 375, 377, 201), (380, 379, 373, 374), (225, 238, 235, 222), (8, 3, 194, 199), (0, 25, 216, 191), (9, 2, 193, 200), (3, 78, 268, 194), (25, 8, 199, 216), (43, 48, 238, 233), (47, 49, 239, 237), (54, 44, 234, 244), (64, 50, 240, 254), (50, 42, 232, 240), (45, 51, 241, 235), (66, 46, 236, 256), (46, 52, 242, 236), (81, 47, 237, 271), (44, 53, 243, 234), (49, 54, 244, 239), (42, 29, 381, 232), (30, 43, 233, 220), (53, 64, 254, 243), (48, 45, 235, 238), (51, 66, 256, 241), (2, 69, 259, 193), (69, 1, 192, 259), (109, 9, 200, 299), (52, 112, 302, 242), (163, 164, 354, 353), (165, 166, 356, 355), (167, 168, 358, 357), (169, 170, 360, 359), (171, 172, 362, 361), (121, 122, 312, 311), (119, 120, 310, 309), (117, 118, 308, 307), (115, 116, 306, 305), (113, 114, 304, 303), (114, 109, 299, 304), (99, 113, 303, 289), (116, 99, 289, 306), (92, 115, 305, 282), (118, 92, 282, 308), (85, 117, 307, 275), (120, 85, 275, 310), (71, 119, 309, 261), (122, 71, 261, 312), (78, 121, 311, 268), (112, 163, 353, 302), (164, 104, 294, 354), (104, 165, 355, 294), (166, 97, 287, 356), (97, 167, 357, 287), (168, 90, 280, 358), (90, 169, 359, 280), (170, 76, 266, 360), (76, 171, 361, 266), (172, 81, 271, 362), (183, 184, 374, 373), (184, 30, 220, 374), (185, 186, 376, 375), (1, 185, 375, 192), (186, 183, 373, 376), (29, 381, 191, 0), (2, 69, 440, 390), (427, 398, 389, 430), (109, 9, 393, 471), (472, 399, 391, 474), (399, 396, 384, 391), (9, 2, 390, 393), (25, 8, 394, 402), (403, 400, 387, 401), (400, 397, 385, 387), (8, 3, 392, 394), (429, 432, 397, 400), (433, 429, 400, 403), (428, 431, 396, 399), (473, 428, 399, 472), (411, 422, 437, 436), (426, 433, 403, 395), (395, 403, 401, 382), (0, 25, 402, 388), (385, 407, 409, 387), (384, 406, 412, 391), (401, 414, 404, 382), (387, 409, 414, 401), (447, 448, 407, 385), (426, 434, 410, 388), (382, 404, 413, 395), (388, 410, 29, 0), (383, 405, 411, 389), (430, 436, 406, 384), (386, 408, 405, 383), (406, 417, 423, 412), (448, 449, 418, 407), (407, 418, 420, 409), (414, 425, 415, 404), (404, 415, 424, 413), (434, 435, 421, 410), (409, 420, 425, 414), (410, 421, 42, 29), (405, 416, 422, 411), (436, 437, 417, 406), (30, 43, 419, 408), (413, 424, 435, 434), (395, 413, 434, 426), (388, 402, 433, 426), (438, 398, 427, 439), (471, 393, 428, 473), (393, 390, 431, 428), (402, 394, 429, 433), (394, 392, 432, 429), (389, 411, 436, 430), (396, 427, 430, 384), (386, 383, 438), (390, 440, 439, 431), (383, 389, 398, 438), (440, 386, 438, 439), (427, 396, 431, 439), (69, 1, 386, 440), (487, 442, 446, 528), (489, 454, 458, 530), (491, 460, 464, 532), (493, 466, 470, 534), (495, 471, 473, 536), (508, 518, 469, 468), (510, 520, 463, 462), (512, 522, 457, 456), (514, 524, 445, 444), (516, 526, 449, 448), (467, 505, 478, 465), (461, 503, 480, 459), (455, 501, 482, 453), (443, 499, 484, 441), (451, 497, 486, 447), (528, 446, 443, 498), (530, 458, 455, 500), (532, 464, 461, 502), (534, 470, 467, 504), (536, 473, 472, 506), (486, 516, 448, 447), (484, 514, 444, 441), (482, 512, 456, 453), (480, 510, 462, 459), (478, 508, 468, 465), (506, 472, 474, 477), (122, 71, 442, 487), (120, 85, 454, 489), (118, 92, 460, 491), (116, 99, 466, 493), (78, 121, 488, 450), (441, 444, 515, 485), (446, 529, 499, 443), (498, 443, 441, 485), (444, 445, 525, 515), (442, 490, 529, 446), (3, 78, 450, 392), (397, 451, 447, 385), (432, 452, 451, 397), (392, 450, 452, 432), (450, 488, 527, 452), (71, 119, 490, 442), (453, 456, 513, 483), (458, 531, 501, 455), (500, 455, 453, 483), (456, 457, 523, 513), (454, 492, 531, 458), (85, 117, 492, 454), (459, 462, 511, 481), (464, 533, 503, 461), (502, 461, 459, 481), (462, 463, 521, 511), (460, 494, 533, 464), (92, 115, 494, 460), (465, 468, 509, 479), (470, 535, 505, 467), (504, 467, 465, 479), (468, 469, 519, 509), (466, 496, 535, 470), (391, 412, 475, 474), (412, 423, 476, 475), (452, 527, 497, 451), (475, 476, 517, 507), (474, 475, 507, 477), (99, 113, 496, 466), (528, 527, 488, 487), (530, 529, 490, 489), (532, 531, 492, 491), (534, 533, 494, 493), (536, 535, 496, 495), (508, 507, 517, 518), (510, 509, 519, 520), (512, 511, 521, 522), (514, 513, 523, 524), (516, 515, 525, 526), (478, 477, 507, 508), (480, 479, 509, 510), (482, 481, 511, 512), (484, 483, 513, 514), (486, 485, 515, 516), (498, 497, 527, 528), (500, 499, 529, 530), (502, 501, 531, 532), (504, 503, 533, 534), (506, 505, 535, 536), (485, 486, 497, 498), (483, 484, 499, 500), (481, 482, 501, 502), (479, 480, 503, 504), (477, 478, 505, 506), (487, 488, 121, 122), (489, 490, 119, 120), (491, 492, 117, 118), (493, 494, 115, 116), (495, 496, 113, 114), (114, 109, 471, 495), (386, 537, 540, 408), (408, 540, 184, 30), (186, 183, 539, 538), (185, 186, 538, 537), (539, 540, 537, 538), (1, 185, 537, 386), (540, 539, 183, 184), (408, 419, 416, 405), (193, 549, 600, 259), (587, 590, 548, 557), (299, 631, 552, 200), (632, 634, 550, 558), (558, 550, 543, 555), (200, 552, 549, 193), (216, 561, 553, 199), (562, 560, 546, 559), (559, 546, 544, 556), (199, 553, 551, 194), (589, 559, 556, 592), (593, 562, 559, 589), (588, 558, 555, 591), (633, 632, 558, 588), (570, 596, 597, 582), (586, 554, 562, 593), (554, 541, 560, 562), (191, 547, 561, 216), (544, 546, 568, 566), (543, 550, 571, 565), (560, 541, 563, 573), (546, 560, 573, 568), (607, 544, 566, 608), (586, 547, 569, 594), (541, 554, 572, 563), (547, 191, 381, 569), (542, 548, 570, 564), (590, 543, 565, 596), (545, 542, 564, 567), (565, 571, 583, 577), (608, 566, 578, 609), (566, 568, 580, 578), (573, 563, 575, 585), (563, 572, 584, 575), (594, 569, 581, 595), (568, 573, 585, 580), (569, 381, 574, 581), (564, 570, 582, 576), (596, 565, 577, 597), (220, 567, 579, 233), (572, 594, 595, 584), (554, 586, 594, 572), (547, 586, 593, 561), (598, 599, 587, 557), (631, 633, 588, 552), (552, 588, 591, 549), (561, 593, 589, 553), (553, 589, 592, 551), (548, 590, 596, 570), (555, 543, 590, 587), (545, 598, 542), (549, 591, 599, 600), (542, 598, 557, 548), (600, 599, 598, 545), (587, 599, 591, 555), (259, 600, 545, 192), (647, 688, 606, 602), (649, 690, 618, 614), (651, 692, 624, 620), (653, 694, 630, 626), (655, 696, 633, 631), (668, 628, 629, 678), (670, 622, 623, 680), (672, 616, 617, 682), (674, 604, 605, 684), (676, 608, 609, 686), (627, 625, 638, 665), (621, 619, 640, 663), (615, 613, 642, 661), (603, 601, 644, 659), (611, 607, 646, 657), (688, 658, 603, 606), (690, 660, 615, 618), (692, 662, 621, 624), (694, 664, 627, 630), (696, 666, 632, 633), (646, 607, 608, 676), (644, 601, 604, 674), (642, 613, 616, 672), (640, 619, 622, 670), (638, 625, 628, 668), (666, 637, 634, 632), (312, 647, 602, 261), (310, 649, 614, 275), (308, 651, 620, 282), (306, 653, 626, 289), (268, 610, 648, 311), (601, 645, 675, 604), (606, 603, 659, 689), (658, 645, 601, 603), (604, 675, 685, 605), (602, 606, 689, 650), (194, 551, 610, 268), (556, 544, 607, 611), (592, 556, 611, 612), (551, 592, 612, 610), (610, 612, 687, 648), (261, 602, 650, 309), (613, 643, 673, 616), (618, 615, 661, 691), (660, 643, 613, 615), (616, 673, 683, 617), (614, 618, 691, 652), (275, 614, 652, 307), (619, 641, 671, 622), (624, 621, 663, 693), (662, 641, 619, 621), (622, 671, 681, 623), (620, 624, 693, 654), (282, 620, 654, 305), (625, 639, 669, 628), (630, 627, 665, 695), (664, 639, 625, 627), (628, 669, 679, 629), (626, 630, 695, 656), (550, 634, 635, 571), (571, 635, 636, 583), (612, 611, 657, 687), (635, 667, 677, 636), (634, 637, 667, 635), (289, 626, 656, 303), (688, 647, 648, 687), (690, 649, 650, 689), (692, 651, 652, 691), (694, 653, 654, 693), (696, 655, 656, 695), (668, 678, 677, 667), (670, 680, 679, 669), (672, 682, 681, 671), (674, 684, 683, 673), (676, 686, 685, 675), (638, 668, 667, 637), (640, 670, 669, 639), (642, 672, 671, 641), (644, 674, 673, 643), (646, 676, 675, 645), (658, 688, 687, 657), (660, 690, 689, 659), (662, 692, 691, 661), (664, 694, 693, 663), (666, 696, 695, 665), (645, 658, 657, 646), (643, 660, 659, 644), (641, 662, 661, 642), (639, 664, 663, 640), (637, 666, 665, 638), (647, 312, 311, 648), (649, 310, 309, 650), (651, 308, 307, 652), (653, 306, 305, 654), (655, 304, 303, 656), (304, 655, 631, 299), (545, 567, 700, 697), (567, 220, 374, 700), (376, 698, 699, 373), (375, 697, 698, 376), (699, 698, 697, 700), (192, 545, 697, 375), (700, 374, 373, 699), (567, 564, 576, 579), (43, 233, 579, 419), (418, 578, 580, 420), (425, 585, 575, 415), (435, 595, 581, 421), (421, 581, 574, 42), (416, 576, 582, 422), (437, 597, 577, 417), (417, 577, 583, 423), (449, 609, 578, 418), (415, 575, 584, 424), (420, 580, 585, 425), (42, 574, 381, 29), (424, 584, 595, 435), (419, 579, 576, 416), (422, 582, 597, 437), (423, 583, 636, 476), (517, 677, 678, 518), (519, 679, 680, 520), (521, 681, 682, 522), (523, 683, 684, 524), (525, 685, 686, 526), (476, 636, 677, 517), (518, 678, 629, 469), (469, 629, 679, 519), (520, 680, 623, 463), (463, 623, 681, 521), (522, 682, 617, 457), (457, 617, 683, 523), (524, 684, 605, 445), (445, 605, 685, 525), (526, 686, 609, 449)])
me_plane.polygons.foreach_set('use_smooth', [True] * 732)
_uv = me_plane.uv_layers.new(name='UVMap')
_uv.uv.foreach_set('vector', [0.06333, 0.5736, 0.134, 0.5659, 0.1361, 0.5935, 0.06715, 0.6025, 0.1889, 0.5806, 0.2411, 0.5939, 0.2332, 0.626, 0.1918, 0.5994, 0.05923, 0.4506, 0.1321, 0.4486, 0.1308, 0.4637, 0.05949, 0.4646, 0.1865, 0.4468, 0.2509, 0.4475, 0.2505, 0.4605, 0.1867, 0.4599, 0.1867, 0.4599, 0.2505, 0.4605, 0.2461, 0.5627, 0.1906, 0.5552, 0.05949, 0.4646, 0.1308, 0.4637, 0.134, 0.5659, 0.06333, 0.5736, 0.08483, 0.126, 0.1529, 0.1491, 0.1472, 0.1638, 0.08003, 0.1409, 0.193, 0.1593, 0.236, 0.1351, 0.2509, 0.1683, 0.199, 0.1811, 0.199, 0.1811, 0.2509, 0.1683, 0.254, 0.3018, 0.1901, 0.3, 0.08003, 0.1409, 0.1472, 0.1638, 0.1351, 0.2938, 0.06311, 0.2879, 0.1708, 0.1746, 0.199, 0.1811, 0.1901, 0.3, 0.1501, 0.297, 0.1804, 0.1513, 0.193, 0.1593, 0.199, 0.1811, 0.1708, 0.1746, 0.1464, 0.4613, 0.1867, 0.4599, 0.1906, 0.5552, 0.1629, 0.5567, 0.1455, 0.4479, 0.1865, 0.4468, 0.1867, 0.4599, 0.1464, 0.4613, 0.2403, 0.6407, 0.2483, 0.6097, 0.2704, 0.6168, 0.2589, 0.6519, 0.1859, 0.09981, 0.2172, 0.1164, 0.193, 0.1593, 0.1804, 0.1513, 0.2172, 0.1164, 0.2313, 0.1225, 0.236, 0.1351, 0.193, 0.1593, 0.1059, 0.06649, 0.1782, 0.09421, 0.1529, 0.1491, 0.08483, 0.126, 0.254, 0.3018, 0.2509, 0.1683, 0.2611, 0.1543, 0.2698, 0.2905, 0.2461, 0.5627, 0.2505, 0.4605, 0.2706, 0.4674, 0.2563, 0.5776, 0.236, 0.1351, 0.2313, 0.1225, 0.2399, 0.1084, 0.2456, 0.1196, 0.2509, 0.1683, 0.236, 0.1351, 0.2456, 0.1196, 0.2611, 0.1543, 0.2538, 0.3149, 0.254, 0.3018, 0.2698, 0.2905, 0.2703, 0.305, 0.1859, 0.09981, 0.1782, 0.09421, 0.1874, 0.07825, 0.1962, 0.08349, 0.2313, 0.1225, 0.2172, 0.1164, 0.2269, 0.1007, 0.2399, 0.1084, 0.1782, 0.09421, 0.1059, 0.06649, 0.112, 0.04885, 0.1874, 0.07825, 0.2121, 0.6405, 0.2332, 0.626, 0.2403, 0.6407, 0.2222, 0.6549, 0.2411, 0.5939, 0.2461, 0.5627, 0.2563, 0.5776, 0.2483, 0.6097, 0.1482, 0.6563, 0.2121, 0.6405, 0.2222, 0.6549, 0.1593, 0.6812, 0.2563, 0.5776, 0.2706, 0.4674, 0.2923, 0.4688, 0.278, 0.582, 0.2703, 0.305, 0.2698, 0.2905, 0.2918, 0.2893, 0.2923, 0.3042, 0.2698, 0.2905, 0.2611, 0.1543, 0.2823, 0.149, 0.2918, 0.2893, 0.2456, 0.1196, 0.2399, 0.1084, 0.2577, 0.09501, 0.2663, 0.1093, 0.2399, 0.1084, 0.2269, 0.1007, 0.2416, 0.08125, 0.2577, 0.09501, 0.1962, 0.08349, 0.1874, 0.07825, 0.1988, 0.05685, 0.2084, 0.06204, 0.2611, 0.1543, 0.2456, 0.1196, 0.2663, 0.1093, 0.2823, 0.149, 0.1874, 0.07825, 0.112, 0.04885, 0.1211, 0.02549, 0.1988, 0.05685, 0.2222, 0.6549, 0.2403, 0.6407, 0.2589, 0.6519, 0.2361, 0.6749, 0.2483, 0.6097, 0.2563, 0.5776, 0.278, 0.582, 0.2704, 0.6168, 0.1068, 0.7267, 0.1593, 0.6812, 0.1711, 0.7021, 0.1163, 0.7403, 0.2269, 0.1007, 0.1962, 0.08349, 0.2084, 0.06204, 0.2416, 0.08125, 0.2172, 0.1164, 0.1859, 0.09981, 0.1962, 0.08349, 0.2269, 0.1007, 0.1782, 0.09421, 0.1859, 0.09981, 0.1804, 0.1513, 0.1529, 0.1491, 0.1817, 0.6109, 0.1617, 0.5845, 0.1889, 0.5806, 0.1918, 0.5994, 0.1321, 0.4486, 0.1455, 0.4479, 0.1464, 0.4613, 0.1308, 0.4637, 0.1308, 0.4637, 0.1464, 0.4613, 0.1629, 0.5567, 0.134, 0.5659, 0.1529, 0.1491, 0.1804, 0.1513, 0.1708, 0.1746, 0.1472, 0.1638, 0.1472, 0.1638, 0.1708, 0.1746, 0.1501, 0.297, 0.1351, 0.2938, 0.2332, 0.626, 0.2411, 0.5939, 0.2483, 0.6097, 0.2403, 0.6407, 0.1906, 0.5552, 0.2461, 0.5627, 0.2411, 0.5939, 0.1889, 0.5806, 0.1482, 0.6563, 0.1817, 0.6109, 0.2121, 0.6405, 0.134, 0.5659, 0.1629, 0.5567, 0.1617, 0.5845, 0.1361, 0.5935, 0.2121, 0.6405, 0.1817, 0.6109, 0.1918, 0.5994, 0.2332, 0.626, 0.1361, 0.5935, 0.1617, 0.5845, 0.1817, 0.6109, 0.1482, 0.6563, 0.1889, 0.5806, 0.1617, 0.5845, 0.1629, 0.5567, 0.1906, 0.5552, 0.06715, 0.6025, 0.1361, 0.5935, 0.1482, 0.6563, 0.08153, 0.6614, 0.1329, 0.3283, 0.1472, 0.3303, 0.1468, 0.3376, 0.1333, 0.3368, 0.1315, 0.3562, 0.1459, 0.3578, 0.1456, 0.3652, 0.1321, 0.3647, 0.1307, 0.3841, 0.1451, 0.3854, 0.145, 0.3929, 0.1315, 0.3927, 0.1305, 0.4121, 0.1449, 0.4131, 0.1449, 0.4205, 0.1314, 0.4206, 0.1309, 0.4401, 0.1453, 0.4406, 0.1455, 0.4479, 0.1321, 0.4486, 0.2714, 0.4323, 0.2714, 0.4236, 0.2936, 0.4237, 0.2935, 0.4325, 0.2714, 0.4027, 0.2714, 0.3939, 0.2936, 0.3937, 0.2936, 0.4025, 0.2713, 0.3729, 0.2712, 0.3641, 0.2934, 0.3638, 0.2935, 0.3726, 0.271, 0.3432, 0.2709, 0.3345, 0.293, 0.3339, 0.2931, 0.3427, 0.2705, 0.3136, 0.2703, 0.305, 0.2923, 0.3042, 0.2926, 0.3129, 0.1864, 0.4202, 0.2515, 0.4212, 0.2514, 0.4284, 0.1864, 0.4275, 0.1867, 0.3934, 0.2521, 0.3946, 0.252, 0.4018, 0.1866, 0.4007, 0.1873, 0.3664, 0.2527, 0.3679, 0.2526, 0.3752, 0.1871, 0.3737, 0.1882, 0.3396, 0.2533, 0.3413, 0.2531, 0.3485, 0.1879, 0.3468, 0.1894, 0.313, 0.2538, 0.3149, 0.2536, 0.3219, 0.189, 0.3201, 0.1472, 0.3303, 0.1885, 0.3324, 0.1882, 0.3396, 0.1468, 0.3376, 0.1459, 0.3578, 0.1875, 0.3591, 0.1873, 0.3664, 0.1456, 0.3652, 0.1451, 0.3854, 0.1868, 0.386, 0.1867, 0.3934, 0.145, 0.3929, 0.1449, 0.4131, 0.1865, 0.4129, 0.1864, 0.4202, 0.1449, 0.4205, 0.1453, 0.4406, 0.1865, 0.4396, 0.1865, 0.4468, 0.1455, 0.4479, 0.2536, 0.3219, 0.2538, 0.3149, 0.2703, 0.305, 0.2705, 0.3136, 0.2531, 0.3485, 0.2533, 0.3413, 0.2709, 0.3345, 0.271, 0.3432, 0.2526, 0.3752, 0.2527, 0.3679, 0.2712, 0.3641, 0.2713, 0.3729, 0.252, 0.4018, 0.2521, 0.3946, 0.2714, 0.3939, 0.2714, 0.4027, 0.2514, 0.4284, 0.2515, 0.4212, 0.2714, 0.4236, 0.2714, 0.4323, 0.1865, 0.4396, 0.2511, 0.4404, 0.2509, 0.4475, 0.1865, 0.4468, 0.06086, 0.324, 0.1329, 0.3283, 0.1333, 0.3368, 0.06041, 0.3328, 0.05957, 0.3534, 0.1315, 0.3562, 0.1321, 0.3647, 0.05929, 0.3623, 0.05883, 0.3829, 0.1307, 0.3841, 0.1315, 0.3927, 0.05872, 0.3917, 0.05865, 0.4123, 0.1305, 0.4121, 0.1314, 0.4206, 0.0587, 0.4212, 0.0621, 0.3033, 0.1353, 0.3088, 0.1336, 0.3172, 0.06153, 0.3121, 0.2533, 0.3413, 0.2534, 0.3342, 0.2708, 0.3258, 0.2709, 0.3345, 0.1468, 0.3376, 0.1882, 0.3396, 0.1879, 0.3468, 0.1465, 0.345, 0.1885, 0.3324, 0.2534, 0.3342, 0.2533, 0.3413, 0.1882, 0.3396, 0.2709, 0.3345, 0.2708, 0.3258, 0.2928, 0.3252, 0.293, 0.3339, 0.1333, 0.3368, 0.1468, 0.3376, 0.1465, 0.345, 0.1318, 0.3452, 0.06311, 0.2879, 0.1351, 0.2938, 0.1353, 0.3088, 0.0621, 0.3033, 0.1901, 0.3, 0.254, 0.3018, 0.2538, 0.3149, 0.1894, 0.313, 0.1501, 0.297, 0.1901, 0.3, 0.1894, 0.313, 0.1487, 0.3102, 0.1351, 0.2938, 0.1501, 0.297, 0.1487, 0.3102, 0.1353, 0.3088, 0.1353, 0.3088, 0.1487, 0.3102, 0.1481, 0.3175, 0.1336, 0.3172, 0.06041, 0.3328, 0.1333, 0.3368, 0.1318, 0.3452, 0.06001, 0.3417, 0.2527, 0.3679, 0.2529, 0.3607, 0.2711, 0.3554, 0.2712, 0.3641, 0.1456, 0.3652, 0.1873, 0.3664, 0.1871, 0.3737, 0.1454, 0.3727, 0.1875, 0.3591, 0.2529, 0.3607, 0.2527, 0.3679, 0.1873, 0.3664, 0.2712, 0.3641, 0.2711, 0.3554, 0.2933, 0.355, 0.2934, 0.3638, 0.1321, 0.3647, 0.1456, 0.3652, 0.1454, 0.3727, 0.1308, 0.3732, 0.05929, 0.3623, 0.1321, 0.3647, 0.1308, 0.3732, 0.05905, 0.3712, 0.2521, 0.3946, 0.2523, 0.3873, 0.2713, 0.3851, 0.2714, 0.3939, 0.145, 0.3929, 0.1867, 0.3934, 0.1866, 0.4007, 0.145, 0.4003, 0.1868, 0.386, 0.2523, 0.3873, 0.2521, 0.3946, 0.1867, 0.3934, 0.2714, 0.3939, 0.2713, 0.3851, 0.2935, 0.3848, 0.2936, 0.3937, 0.1315, 0.3927, 0.145, 0.3929, 0.145, 0.4003, 0.1303, 0.4012, 0.05872, 0.3917, 0.1315, 0.3927, 0.1303, 0.4012, 0.05865, 0.4006, 0.2515, 0.4212, 0.2517, 0.4139, 0.2714, 0.4149, 0.2714, 0.4236, 0.1449, 0.4205, 0.1864, 0.4202, 0.1864, 0.4275, 0.1451, 0.4279, 0.1865, 0.4129, 0.2517, 0.4139, 0.2515, 0.4212, 0.1864, 0.4202, 0.2714, 0.4236, 0.2714, 0.4149, 0.2936, 0.4148, 0.2936, 0.4237, 0.1314, 0.4206, 0.1449, 0.4205, 0.1451, 0.4279, 0.1305, 0.4292, 0.2505, 0.4605, 0.2509, 0.4475, 0.2711, 0.453, 0.2706, 0.4674, 0.2706, 0.4674, 0.2711, 0.453, 0.293, 0.4537, 0.2923, 0.4688, 0.1487, 0.3102, 0.1894, 0.313, 0.189, 0.3201, 0.1481, 0.3175, 0.2711, 0.453, 0.2712, 0.4444, 0.2933, 0.4449, 0.293, 0.4537, 0.2509, 0.4475, 0.2511, 0.4404, 0.2712, 0.4444, 0.2711, 0.453, 0.0587, 0.4212, 0.1314, 0.4206, 0.1305, 0.4292, 0.0588, 0.4301, 0.1472, 0.3303, 0.1329, 0.3283, 0.1336, 0.3172, 0.1481, 0.3175, 0.1459, 0.3578, 0.1315, 0.3562, 0.1318, 0.3452, 0.1465, 0.345, 0.1451, 0.3854, 0.1307, 0.3841, 0.1308, 0.3732, 0.1454, 0.3727, 0.1449, 0.4131, 0.1305, 0.4121, 0.1303, 0.4012, 0.145, 0.4003, 0.1453, 0.4406, 0.1309, 0.4401, 0.1305, 0.4292, 0.1451, 0.4279, 0.2714, 0.4323, 0.2935, 0.4325, 0.2933, 0.4449, 0.2712, 0.4444, 0.2714, 0.4027, 0.2936, 0.4025, 0.2936, 0.4148, 0.2714, 0.4149, 0.2713, 0.3729, 0.2935, 0.3726, 0.2935, 0.3848, 0.2713, 0.3851, 0.271, 0.3432, 0.2931, 0.3427, 0.2933, 0.355, 0.2711, 0.3554, 0.2705, 0.3136, 0.2926, 0.3129, 0.2928, 0.3252, 0.2708, 0.3258, 0.2514, 0.4284, 0.2714, 0.4323, 0.2712, 0.4444, 0.2511, 0.4404, 0.252, 0.4018, 0.2714, 0.4027, 0.2714, 0.4149, 0.2517, 0.4139, 0.2526, 0.3752, 0.2713, 0.3729, 0.2713, 0.3851, 0.2523, 0.3873, 0.2531, 0.3485, 0.271, 0.3432, 0.2711, 0.3554, 0.2529, 0.3607, 0.2536, 0.3219, 0.2705, 0.3136, 0.2708, 0.3258, 0.2534, 0.3342, 0.1885, 0.3324, 0.1472, 0.3303, 0.1481, 0.3175, 0.189, 0.3201, 0.1875, 0.3591, 0.1459, 0.3578, 0.1465, 0.345, 0.1879, 0.3468, 0.1868, 0.386, 0.1451, 0.3854, 0.1454, 0.3727, 0.1871, 0.3737, 0.1865, 0.4129, 0.1449, 0.4131, 0.145, 0.4003, 0.1866, 0.4007, 0.1865, 0.4396, 0.1453, 0.4406, 0.1451, 0.4279, 0.1864, 0.4275, 0.2534, 0.3342, 0.1885, 0.3324, 0.189, 0.3201, 0.2536, 0.3219, 0.2529, 0.3607, 0.1875, 0.3591, 0.1879, 0.3468, 0.2531, 0.3485, 0.2523, 0.3873, 0.1868, 0.386, 0.1871, 0.3737, 0.2526, 0.3752, 0.2517, 0.4139, 0.1865, 0.4129, 0.1866, 0.4007, 0.252, 0.4018, 0.2511, 0.4404, 0.1865, 0.4396, 0.1864, 0.4275, 0.2514, 0.4284, 0.1329, 0.3283, 0.06086, 0.324, 0.06153, 0.3121, 0.1336, 0.3172, 0.1315, 0.3562, 0.05957, 0.3534, 0.06001, 0.3417, 0.1318, 0.3452, 0.1307, 0.3841, 0.05883, 0.3829, 0.05905, 0.3712, 0.1308, 0.3732, 0.1305, 0.4121, 0.05865, 0.4123, 0.05865, 0.4006, 0.1303, 0.4012, 0.1309, 0.4401, 0.05901, 0.4417, 0.0588, 0.4301, 0.1305, 0.4292, 0.05901, 0.4417, 0.1309, 0.4401, 0.1321, 0.4486, 0.05923, 0.4506, 0.1482, 0.6563, 0.1593, 0.6812, 0.1172, 0.6914, 0.114, 0.6845, 0.1593, 0.6812, 0.1068, 0.7267, 0.08996, 0.708, 0.1172, 0.6914, 0.08574, 0.6988, 0.112, 0.6885, 0.1133, 0.6914, 0.08806, 0.7044, 0.08401, 0.694, 0.114, 0.6845, 0.112, 0.6885, 0.08574, 0.6988, 0.1133, 0.6914, 0.112, 0.6885, 0.114, 0.6845, 0.1172, 0.6914, 0.08153, 0.6614, 0.1482, 0.6563, 0.114, 0.6845, 0.08401, 0.694, 0.1172, 0.6914, 0.08996, 0.708, 0.08806, 0.7044, 0.1133, 0.6914, 0.1593, 0.6812, 0.2222, 0.6549, 0.2361, 0.6749, 0.1711, 0.7021, 0.4947, 0.9795, 0.4672, 0.9761, 0.4759, 0.9125, 0.502, 0.9155, 0.4905, 0.8616, 0.4717, 0.8582, 0.4506, 0.819, 0.4809, 0.8128, 0.6107, 0.9841, 0.5955, 0.9839, 0.597, 0.9195, 0.6118, 0.9182, 0.6139, 0.8649, 0.602, 0.8647, 0.6018, 0.806, 0.6136, 0.8057, 0.602, 0.8647, 0.5141, 0.8605, 0.5096, 0.8093, 0.6018, 0.806, 0.5955, 0.9839, 0.4947, 0.9795, 0.502, 0.9155, 0.597, 0.9195, 0.906, 0.9618, 0.8914, 0.9663, 0.8723, 0.9072, 0.8868, 0.9025, 0.8781, 0.863, 0.8573, 0.8567, 0.8692, 0.8094, 0.9005, 0.8233, 0.8573, 0.8567, 0.7476, 0.8625, 0.7463, 0.8037, 0.8692, 0.8094, 0.8914, 0.9663, 0.7584, 0.9808, 0.754, 0.9166, 0.8723, 0.9072, 0.8629, 0.8856, 0.7506, 0.9029, 0.7476, 0.8625, 0.8573, 0.8567, 0.8859, 0.8763, 0.8629, 0.8856, 0.8573, 0.8567, 0.8781, 0.863, 0.6, 0.9053, 0.5115, 0.889, 0.5141, 0.8605, 0.602, 0.8647, 0.6126, 0.9058, 0.6, 0.9053, 0.602, 0.8647, 0.6139, 0.8649, 0.4395, 0.8153, 0.4307, 0.7983, 0.4639, 0.7927, 0.4679, 0.8098, 0.932, 0.8726, 0.8859, 0.8763, 0.8781, 0.863, 0.9181, 0.8419, 0.9181, 0.8419, 0.8781, 0.863, 0.9005, 0.8233, 0.9121, 0.8288, 0.9595, 0.9422, 0.906, 0.9618, 0.8868, 0.9025, 0.9361, 0.88, 0.7463, 0.8037, 0.7565, 0.794, 0.8812, 0.8047, 0.8692, 0.8094, 0.5096, 0.8093, 0.4969, 0.8042, 0.596, 0.7923, 0.6018, 0.806, 0.9005, 0.8233, 0.9127, 0.8193, 0.9218, 0.8245, 0.9121, 0.8288, 0.8692, 0.8094, 0.8812, 0.8047, 0.9127, 0.8193, 0.9005, 0.8233, 0.7344, 0.8038, 0.7434, 0.7933, 0.7565, 0.794, 0.7463, 0.8037, 0.932, 0.8726, 0.9426, 0.8649, 0.9465, 0.8728, 0.9361, 0.88, 0.9121, 0.8288, 0.9218, 0.8245, 0.928, 0.8359, 0.9181, 0.8419, 0.9361, 0.88, 0.9465, 0.8728, 0.9711, 0.9382, 0.9595, 0.9422, 0.4347, 0.8383, 0.4266, 0.8306, 0.4395, 0.8153, 0.4506, 0.819, 0.4809, 0.8128, 0.4679, 0.8098, 0.4969, 0.8042, 0.5096, 0.8093, 0.4146, 0.8971, 0.4014, 0.8902, 0.4266, 0.8306, 0.4347, 0.8383, 0.4969, 0.8042, 0.4941, 0.788, 0.5951, 0.7756, 0.596, 0.7923, 0.7434, 0.7933, 0.7442, 0.7764, 0.7576, 0.7769, 0.7565, 0.794, 0.7565, 0.794, 0.7576, 0.7769, 0.8859, 0.7877, 0.8812, 0.8047, 0.9127, 0.8193, 0.9209, 0.803, 0.9342, 0.8095, 0.9218, 0.8245, 0.9218, 0.8245, 0.9342, 0.8095, 0.9439, 0.8251, 0.928, 0.8359, 0.9426, 0.8649, 0.9605, 0.8555, 0.9652, 0.8638, 0.9465, 0.8728, 0.8812, 0.8047, 0.8859, 0.7877, 0.9209, 0.803, 0.9127, 0.8193, 0.9465, 0.8728, 0.9652, 0.8638, 0.9825, 0.925, 0.9711, 0.9382, 0.4266, 0.8306, 0.4106, 0.8188, 0.4307, 0.7983, 0.4395, 0.8153, 0.4679, 0.8098, 0.4639, 0.7927, 0.4941, 0.788, 0.4969, 0.8042, 0.3443, 0.9362, 0.3333, 0.9244, 0.3834, 0.8746, 0.4014, 0.8902, 0.928, 0.8359, 0.9439, 0.8251, 0.9605, 0.8555, 0.9426, 0.8649, 0.9181, 0.8419, 0.928, 0.8359, 0.9426, 0.8649, 0.932, 0.8726, 0.9361, 0.88, 0.8868, 0.9025, 0.8859, 0.8763, 0.932, 0.8726, 0.4597, 0.8684, 0.4717, 0.8582, 0.4905, 0.8616, 0.4852, 0.8897, 0.6118, 0.9182, 0.597, 0.9195, 0.6, 0.9053, 0.6126, 0.9058, 0.597, 0.9195, 0.502, 0.9155, 0.5115, 0.889, 0.6, 0.9053, 0.8868, 0.9025, 0.8723, 0.9072, 0.8629, 0.8856, 0.8859, 0.8763, 0.8723, 0.9072, 0.754, 0.9166, 0.7506, 0.9029, 0.8629, 0.8856, 0.4506, 0.819, 0.4395, 0.8153, 0.4679, 0.8098, 0.4809, 0.8128, 0.5141, 0.8605, 0.4905, 0.8616, 0.4809, 0.8128, 0.5096, 0.8093, 0.4146, 0.8971, 0.4347, 0.8383, 0.4597, 0.8684, 0.502, 0.9155, 0.4759, 0.9125, 0.4852, 0.8897, 0.5115, 0.889, 0.4347, 0.8383, 0.4506, 0.819, 0.4717, 0.8582, 0.4597, 0.8684, 0.4759, 0.9125, 0.4146, 0.8971, 0.4597, 0.8684, 0.4852, 0.8897, 0.4905, 0.8616, 0.5141, 0.8605, 0.5115, 0.889, 0.4852, 0.8897, 0.4672, 0.9761, 0.4094, 0.9687, 0.4146, 0.8971, 0.4759, 0.9125, 0.7223, 0.9179, 0.7139, 0.9175, 0.7133, 0.9051, 0.7202, 0.9048, 0.6969, 0.919, 0.6885, 0.9184, 0.6881, 0.906, 0.6951, 0.9059, 0.6714, 0.9197, 0.663, 0.9189, 0.6629, 0.9065, 0.6699, 0.9065, 0.6459, 0.9198, 0.6375, 0.9188, 0.6376, 0.9064, 0.6447, 0.9066, 0.6203, 0.9193, 0.6118, 0.9182, 0.6126, 0.9058, 0.6195, 0.9061, 0.6275, 0.7918, 0.6275, 0.7748, 0.6355, 0.7747, 0.6354, 0.7918, 0.6545, 0.7919, 0.6546, 0.7747, 0.6627, 0.7747, 0.6625, 0.7919, 0.6816, 0.7921, 0.6819, 0.7749, 0.69, 0.775, 0.6896, 0.7922, 0.7087, 0.7925, 0.7092, 0.7753, 0.7172, 0.7755, 0.7166, 0.7926, 0.7356, 0.7931, 0.7364, 0.7761, 0.7442, 0.7764, 0.7434, 0.7933, 0.6381, 0.8652, 0.6315, 0.8651, 0.631, 0.8054, 0.6375, 0.8052, 0.6626, 0.8651, 0.6559, 0.8651, 0.6551, 0.8049, 0.6618, 0.8048, 0.6871, 0.8647, 0.6804, 0.8648, 0.6795, 0.8045, 0.6861, 0.8044, 0.7116, 0.864, 0.705, 0.8642, 0.7038, 0.8041, 0.7103, 0.804, 0.7357, 0.8631, 0.7293, 0.8633, 0.728, 0.8038, 0.7344, 0.8038, 0.7202, 0.9048, 0.7133, 0.9051, 0.7116, 0.864, 0.7181, 0.8638, 0.6951, 0.9059, 0.6881, 0.906, 0.6871, 0.8647, 0.6938, 0.8645, 0.6699, 0.9065, 0.6629, 0.9065, 0.6626, 0.8651, 0.6693, 0.865, 0.6447, 0.9066, 0.6376, 0.9064, 0.6381, 0.8652, 0.6448, 0.8652, 0.6195, 0.9061, 0.6126, 0.9058, 0.6139, 0.8649, 0.6205, 0.865, 0.728, 0.8038, 0.7356, 0.7931, 0.7434, 0.7933, 0.7344, 0.8038, 0.7038, 0.8041, 0.7087, 0.7925, 0.7166, 0.7926, 0.7103, 0.804, 0.6795, 0.8045, 0.6816, 0.7921, 0.6896, 0.7922, 0.6861, 0.8044, 0.6551, 0.8049, 0.6545, 0.7919, 0.6625, 0.7919, 0.6618, 0.8048, 0.631, 0.8054, 0.6275, 0.7918, 0.6354, 0.7918, 0.6375, 0.8052, 0.6205, 0.865, 0.6139, 0.8649, 0.6136, 0.8057, 0.6201, 0.8056, 0.7262, 0.9825, 0.7172, 0.983, 0.7139, 0.9175, 0.7223, 0.9179, 0.6994, 0.9837, 0.6904, 0.984, 0.6885, 0.9184, 0.6969, 0.919, 0.6727, 0.9844, 0.6636, 0.9845, 0.663, 0.9189, 0.6714, 0.9197, 0.6459, 0.9845, 0.6368, 0.9845, 0.6375, 0.9188, 0.6459, 0.9198, 0.7433, 0.9816, 0.7351, 0.9821, 0.7311, 0.9174, 0.7394, 0.9159, 0.7103, 0.804, 0.7166, 0.7926, 0.7245, 0.7928, 0.7168, 0.804, 0.7133, 0.9051, 0.7063, 0.9055, 0.705, 0.8642, 0.7116, 0.864, 0.7181, 0.8638, 0.7116, 0.864, 0.7103, 0.804, 0.7168, 0.804, 0.7166, 0.7926, 0.7172, 0.7755, 0.7251, 0.7757, 0.7245, 0.7928, 0.7139, 0.9175, 0.7056, 0.9188, 0.7063, 0.9055, 0.7133, 0.9051, 0.7584, 0.9808, 0.7433, 0.9816, 0.7394, 0.9159, 0.754, 0.9166, 0.7476, 0.8625, 0.7357, 0.8631, 0.7344, 0.8038, 0.7463, 0.8037, 0.7506, 0.9029, 0.7382, 0.9036, 0.7357, 0.8631, 0.7476, 0.8625, 0.754, 0.9166, 0.7394, 0.9159, 0.7382, 0.9036, 0.7506, 0.9029, 0.7394, 0.9159, 0.7311, 0.9174, 0.7314, 0.9041, 0.7382, 0.9036, 0.7172, 0.983, 0.7082, 0.9834, 0.7056, 0.9188, 0.7139, 0.9175, 0.6861, 0.8044, 0.6896, 0.7922, 0.6975, 0.7923, 0.6926, 0.8043, 0.6881, 0.906, 0.6811, 0.9063, 0.6804, 0.8648, 0.6871, 0.8647, 0.6938, 0.8645, 0.6871, 0.8647, 0.6861, 0.8044, 0.6926, 0.8043, 0.6896, 0.7922, 0.69, 0.775, 0.698, 0.7751, 0.6975, 0.7923, 0.6885, 0.9184, 0.6801, 0.9196, 0.6811, 0.9063, 0.6881, 0.906, 0.6904, 0.984, 0.6814, 0.9842, 0.6801, 0.9196, 0.6885, 0.9184, 0.6618, 0.8048, 0.6625, 0.7919, 0.6705, 0.792, 0.6683, 0.8047, 0.6629, 0.9065, 0.6558, 0.9066, 0.6559, 0.8651, 0.6626, 0.8651, 0.6693, 0.865, 0.6626, 0.8651, 0.6618, 0.8048, 0.6683, 0.8047, 0.6625, 0.7919, 0.6627, 0.7747, 0.6707, 0.7748, 0.6705, 0.792, 0.663, 0.9189, 0.6545, 0.9199, 0.6558, 0.9066, 0.6629, 0.9065, 0.6636, 0.9845, 0.6546, 0.9845, 0.6545, 0.9199, 0.663, 0.9189, 0.6375, 0.8052, 0.6354, 0.7918, 0.6434, 0.7918, 0.6441, 0.8051, 0.6376, 0.9064, 0.6306, 0.9063, 0.6315, 0.8651, 0.6381, 0.8652, 0.6448, 0.8652, 0.6381, 0.8652, 0.6375, 0.8052, 0.6441, 0.8051, 0.6354, 0.7918, 0.6355, 0.7747, 0.6435, 0.7747, 0.6434, 0.7918, 0.6375, 0.9188, 0.629, 0.9196, 0.6306, 0.9063, 0.6376, 0.9064, 0.6018, 0.806, 0.596, 0.7923, 0.6088, 0.792, 0.6136, 0.8057, 0.596, 0.7923, 0.5951, 0.7756, 0.6084, 0.7752, 0.6088, 0.792, 0.7382, 0.9036, 0.7314, 0.9041, 0.7293, 0.8633, 0.7357, 0.8631, 0.6088, 0.792, 0.6084, 0.7752, 0.6163, 0.775, 0.6165, 0.7919, 0.6136, 0.8057, 0.6088, 0.792, 0.6165, 0.7919, 0.6201, 0.8056, 0.6368, 0.9845, 0.6278, 0.9844, 0.629, 0.9196, 0.6375, 0.9188, 0.7202, 0.9048, 0.7314, 0.9041, 0.7311, 0.9174, 0.7223, 0.9179, 0.6951, 0.9059, 0.7063, 0.9055, 0.7056, 0.9188, 0.6969, 0.919, 0.6699, 0.9065, 0.6811, 0.9063, 0.6801, 0.9196, 0.6714, 0.9197, 0.6447, 0.9066, 0.6558, 0.9066, 0.6545, 0.9199, 0.6459, 0.9198, 0.6195, 0.9061, 0.6306, 0.9063, 0.629, 0.9196, 0.6203, 0.9193, 0.6275, 0.7918, 0.6165, 0.7919, 0.6163, 0.775, 0.6275, 0.7748, 0.6545, 0.7919, 0.6434, 0.7918, 0.6435, 0.7747, 0.6546, 0.7747, 0.6816, 0.7921, 0.6705, 0.792, 0.6707, 0.7748, 0.6819, 0.7749, 0.7087, 0.7925, 0.6975, 0.7923, 0.698, 0.7751, 0.7092, 0.7753, 0.7356, 0.7931, 0.7245, 0.7928, 0.7251, 0.7757, 0.7364, 0.7761, 0.631, 0.8054, 0.6201, 0.8056, 0.6165, 0.7919, 0.6275, 0.7918, 0.6551, 0.8049, 0.6441, 0.8051, 0.6434, 0.7918, 0.6545, 0.7919, 0.6795, 0.8045, 0.6683, 0.8047, 0.6705, 0.792, 0.6816, 0.7921, 0.7038, 0.8041, 0.6926, 0.8043, 0.6975, 0.7923, 0.7087, 0.7925, 0.728, 0.8038, 0.7168, 0.804, 0.7245, 0.7928, 0.7356, 0.7931, 0.7181, 0.8638, 0.7293, 0.8633, 0.7314, 0.9041, 0.7202, 0.9048, 0.6938, 0.8645, 0.705, 0.8642, 0.7063, 0.9055, 0.6951, 0.9059, 0.6693, 0.865, 0.6804, 0.8648, 0.6811, 0.9063, 0.6699, 0.9065, 0.6448, 0.8652, 0.6559, 0.8651, 0.6558, 0.9066, 0.6447, 0.9066, 0.6205, 0.865, 0.6315, 0.8651, 0.6306, 0.9063, 0.6195, 0.9061, 0.7168, 0.804, 0.728, 0.8038, 0.7293, 0.8633, 0.7181, 0.8638, 0.6926, 0.8043, 0.7038, 0.8041, 0.705, 0.8642, 0.6938, 0.8645, 0.6683, 0.8047, 0.6795, 0.8045, 0.6804, 0.8648, 0.6693, 0.865, 0.6441, 0.8051, 0.6551, 0.8049, 0.6559, 0.8651, 0.6448, 0.8652, 0.6201, 0.8056, 0.631, 0.8054, 0.6315, 0.8651, 0.6205, 0.865, 0.7223, 0.9179, 0.7311, 0.9174, 0.7351, 0.9821, 0.7262, 0.9825, 0.6969, 0.919, 0.7056, 0.9188, 0.7082, 0.9834, 0.6994, 0.9837, 0.6714, 0.9197, 0.6801, 0.9196, 0.6814, 0.9842, 0.6727, 0.9844, 0.6459, 0.9198, 0.6545, 0.9199, 0.6546, 0.9845, 0.6459, 0.9845, 0.6203, 0.9193, 0.629, 0.9196, 0.6278, 0.9844, 0.619, 0.9842, 0.619, 0.9842, 0.6107, 0.9841, 0.6118, 0.9182, 0.6203, 0.9193, 0.4146, 0.8971, 0.3899, 0.9275, 0.3841, 0.9239, 0.4014, 0.8902, 0.4014, 0.8902, 0.3841, 0.9239, 0.3657, 0.9543, 0.3443, 0.9362, 0.371, 0.9573, 0.3681, 0.9557, 0.384, 0.9276, 0.3862, 0.9289, 0.3738, 0.9588, 0.371, 0.9573, 0.3862, 0.9289, 0.3899, 0.9275, 0.384, 0.9276, 0.3841, 0.9239, 0.3899, 0.9275, 0.3862, 0.9289, 0.4094, 0.9687, 0.3738, 0.9588, 0.3899, 0.9275, 0.4146, 0.8971, 0.3841, 0.9239, 0.384, 0.9276, 0.3681, 0.9557, 0.3657, 0.9543, 0.4014, 0.8902, 0.3834, 0.8746, 0.4106, 0.8188, 0.4266, 0.8306, 0.158, 0.9448, 0.1172, 0.9041, 0.1162, 0.9055, 0.1566, 0.946, 0.1844, 0.9554, 0.1621, 0.95, 0.1612, 0.9515, 0.1836, 0.957, 0.07696, 0.8535, 0.05507, 0.8155, 0.05344, 0.8162, 0.07531, 0.8542, 0.1172, 0.9041, 0.1117, 0.9016, 0.1103, 0.9027, 0.1162, 0.9055, 0.1621, 0.95, 0.158, 0.9448, 0.1566, 0.946, 0.1612, 0.9515, 0.3304, 0.9215, 0.3798, 0.8721, 0.3834, 0.8746, 0.3333, 0.9244, 0.7578, 0.7731, 0.8869, 0.7837, 0.8859, 0.7877, 0.7576, 0.7769, 0.9226, 0.7992, 0.9374, 0.8058, 0.9342, 0.8095, 0.9209, 0.803, 0.9644, 0.8533, 0.969, 0.8622, 0.9652, 0.8638, 0.9605, 0.8555, 0.969, 0.8622, 0.9868, 0.9263, 0.9825, 0.925, 0.9652, 0.8638, 0.4069, 0.8163, 0.4287, 0.7943, 0.4307, 0.7983, 0.4106, 0.8188, 0.4633, 0.7888, 0.4936, 0.7842, 0.4941, 0.788, 0.4639, 0.7927, 0.4936, 0.7842, 0.5948, 0.7717, 0.5951, 0.7756, 0.4941, 0.788, 0.7444, 0.7724, 0.7578, 0.7731, 0.7576, 0.7769, 0.7442, 0.7764, 0.9374, 0.8058, 0.9479, 0.8228, 0.9439, 0.8251, 0.9342, 0.8095, 0.8869, 0.7837, 0.9226, 0.7992, 0.9209, 0.803, 0.8859, 0.7877, 0.9868, 0.9263, 0.9711, 0.9427, 0.9711, 0.9382, 0.9825, 0.925, 0.04298, 0.7754, 0.03531, 0.7797, 0.03618, 0.7813, 0.04398, 0.7768, 0.9479, 0.8228, 0.9644, 0.8533, 0.9605, 0.8555, 0.9439, 0.8251, 0.3798, 0.8721, 0.4069, 0.8163, 0.4106, 0.8188, 0.3834, 0.8746, 0.4287, 0.7943, 0.4633, 0.7888, 0.4639, 0.7927, 0.4307, 0.7983, 0.05507, 0.8155, 0.05207, 0.8044, 0.05037, 0.8048, 0.05344, 0.8162, 0.05207, 0.8044, 0.04595, 0.7815, 0.04428, 0.781, 0.05037, 0.8048, 0.07817, 0.8595, 0.07696, 0.8535, 0.07531, 0.8542, 0.07679, 0.8606, 0.5948, 0.7717, 0.6083, 0.7713, 0.6084, 0.7752, 0.5951, 0.7756, 0.6162, 0.771, 0.6274, 0.7708, 0.6275, 0.7748, 0.6163, 0.775, 0.6435, 0.7707, 0.6547, 0.7707, 0.6546, 0.7747, 0.6435, 0.7747, 0.6708, 0.7708, 0.6819, 0.7709, 0.6819, 0.7749, 0.6707, 0.7748, 0.698, 0.7711, 0.7093, 0.7713, 0.7092, 0.7753, 0.698, 0.7751, 0.7253, 0.7717, 0.7365, 0.7721, 0.7364, 0.7761, 0.7251, 0.7757, 0.111, 0.8982, 0.1081, 0.8946, 0.107, 0.896, 0.1094, 0.8989, 0.1043, 0.8898, 0.1014, 0.8862, 0.1004, 0.8875, 0.1027, 0.8905, 0.09759, 0.8813, 0.09474, 0.8777, 0.09366, 0.8791, 0.09599, 0.8821, 0.09088, 0.8729, 0.08804, 0.8693, 0.08696, 0.8707, 0.08929, 0.8736, 0.08418, 0.8645, 0.08133, 0.8609, 0.08025, 0.8623, 0.08258, 0.8652, 0.08133, 0.8609, 0.07817, 0.8595, 0.07679, 0.8606, 0.08025, 0.8623, 0.08487, 0.8679, 0.08418, 0.8645, 0.08258, 0.8652, 0.0835, 0.869, 0.08804, 0.8693, 0.08487, 0.8679, 0.0835, 0.869, 0.08696, 0.8707, 0.09158, 0.8763, 0.09088, 0.8729, 0.08929, 0.8736, 0.0902, 0.8774, 0.09474, 0.8777, 0.09158, 0.8763, 0.0902, 0.8774, 0.09366, 0.8791, 0.09828, 0.8847, 0.09759, 0.8813, 0.09599, 0.8821, 0.09691, 0.8858, 0.1014, 0.8862, 0.09828, 0.8847, 0.09691, 0.8858, 0.1004, 0.8875, 0.105, 0.8931, 0.1043, 0.8898, 0.1027, 0.8905, 0.1036, 0.8942, 0.1081, 0.8946, 0.105, 0.8931, 0.1036, 0.8942, 0.107, 0.896, 0.1117, 0.9016, 0.111, 0.8982, 0.1094, 0.8989, 0.1103, 0.9027, 0.6083, 0.7713, 0.6162, 0.771, 0.6163, 0.775, 0.6084, 0.7752, 0.6274, 0.7708, 0.6354, 0.7708, 0.6355, 0.7747, 0.6275, 0.7748, 0.6354, 0.7708, 0.6435, 0.7707, 0.6435, 0.7747, 0.6355, 0.7747, 0.6547, 0.7707, 0.6627, 0.7707, 0.6627, 0.7747, 0.6546, 0.7747, 0.6627, 0.7707, 0.6708, 0.7708, 0.6707, 0.7748, 0.6627, 0.7747, 0.6819, 0.7709, 0.69, 0.771, 0.69, 0.775, 0.6819, 0.7749, 0.69, 0.771, 0.698, 0.7711, 0.698, 0.7751, 0.69, 0.775, 0.7093, 0.7713, 0.7173, 0.7715, 0.7172, 0.7755, 0.7092, 0.7753, 0.7173, 0.7715, 0.7253, 0.7717, 0.7251, 0.7757, 0.7172, 0.7755, 0.7365, 0.7721, 0.7444, 0.7724, 0.7442, 0.7764, 0.7364, 0.7761, 0.05604, 0.7648, 0.05381, 0.7666, 0.05493, 0.7679, 0.05594, 0.7665, 0.05381, 0.7666, 0.04298, 0.7754, 0.04398, 0.7768, 0.05493, 0.7679, 0.05869, 0.7713, 0.05892, 0.7677, 0.05727, 0.7683, 0.05713, 0.7705, 0.04595, 0.7815, 0.05869, 0.7713, 0.05713, 0.7705, 0.04428, 0.781, 0.05892, 0.7677, 0.05604, 0.7648, 0.05594, 0.7665, 0.05727, 0.7683, 0.1897, 0.9597, 0.188, 0.9598, 0.1836, 0.957, 0.1844, 0.9554, 0.3878, 0.1906, 0.3917, 0.1617, 0.4606, 0.1707, 0.4585, 0.1983, 0.5134, 0.1836, 0.5163, 0.1648, 0.5577, 0.1382, 0.5656, 0.1703, 0.3837, 0.3136, 0.384, 0.2996, 0.4553, 0.3005, 0.4566, 0.3156, 0.511, 0.3174, 0.5112, 0.3043, 0.575, 0.3037, 0.5754, 0.3167, 0.5112, 0.3043, 0.5151, 0.209, 0.5706, 0.2015, 0.575, 0.3037, 0.384, 0.2996, 0.3878, 0.1906, 0.4585, 0.1983, 0.4553, 0.3005, 0.4093, 0.6382, 0.4045, 0.6232, 0.4717, 0.6003, 0.4774, 0.6151, 0.5175, 0.6049, 0.5235, 0.5831, 0.5754, 0.5958, 0.5605, 0.629, 0.5235, 0.5831, 0.5146, 0.4642, 0.5785, 0.4623, 0.5754, 0.5958, 0.4045, 0.6232, 0.3876, 0.4763, 0.4596, 0.4704, 0.4717, 0.6003, 0.4953, 0.5896, 0.4746, 0.4672, 0.5146, 0.4642, 0.5235, 0.5831, 0.5049, 0.6129, 0.4953, 0.5896, 0.5235, 0.5831, 0.5175, 0.6049, 0.4709, 0.3029, 0.4874, 0.2075, 0.5151, 0.209, 0.5112, 0.3043, 0.47, 0.3163, 0.4709, 0.3029, 0.5112, 0.3043, 0.511, 0.3174, 0.5648, 0.1235, 0.5834, 0.1123, 0.5949, 0.1474, 0.5727, 0.1545, 0.5104, 0.6644, 0.5049, 0.6129, 0.5175, 0.6049, 0.5417, 0.6478, 0.5417, 0.6478, 0.5175, 0.6049, 0.5605, 0.629, 0.5558, 0.6416, 0.4304, 0.6977, 0.4093, 0.6382, 0.4774, 0.6151, 0.5027, 0.67, 0.5785, 0.4623, 0.5943, 0.4737, 0.5855, 0.6098, 0.5754, 0.5958, 0.5706, 0.2015, 0.5808, 0.1866, 0.5951, 0.2968, 0.575, 0.3037, 0.5605, 0.629, 0.5701, 0.6446, 0.5644, 0.6558, 0.5558, 0.6416, 0.5754, 0.5958, 0.5855, 0.6098, 0.5701, 0.6446, 0.5605, 0.629, 0.5782, 0.4493, 0.5948, 0.4591, 0.5943, 0.4737, 0.5785, 0.4623, 0.5104, 0.6644, 0.5207, 0.6807, 0.5119, 0.6859, 0.5027, 0.67, 0.5558, 0.6416, 0.5644, 0.6558, 0.5514, 0.6634, 0.5417, 0.6478, 0.5027, 0.67, 0.5119, 0.6859, 0.4365, 0.7153, 0.4304, 0.6977, 0.5366, 0.1237, 0.5467, 0.1094, 0.5648, 0.1235, 0.5577, 0.1382, 0.5656, 0.1703, 0.5727, 0.1545, 0.5808, 0.1866, 0.5706, 0.2015, 0.4727, 0.1079, 0.4838, 0.08307, 0.5467, 0.1094, 0.5366, 0.1237, 0.5808, 0.1866, 0.6025, 0.1822, 0.6168, 0.2954, 0.5951, 0.2968, 0.5948, 0.4591, 0.6168, 0.46, 0.6163, 0.4749, 0.5943, 0.4737, 0.5943, 0.4737, 0.6163, 0.4749, 0.6068, 0.6151, 0.5855, 0.6098, 0.5701, 0.6446, 0.5908, 0.6549, 0.5822, 0.6692, 0.5644, 0.6558, 0.5644, 0.6558, 0.5822, 0.6692, 0.5661, 0.6829, 0.5514, 0.6634, 0.5207, 0.6807, 0.5329, 0.7021, 0.5233, 0.7073, 0.5119, 0.6859, 0.5855, 0.6098, 0.6068, 0.6151, 0.5908, 0.6549, 0.5701, 0.6446, 0.5119, 0.6859, 0.5233, 0.7073, 0.4456, 0.7387, 0.4365, 0.7153, 0.5467, 0.1094, 0.5606, 0.08929, 0.5834, 0.1123, 0.5648, 0.1235, 0.5727, 0.1545, 0.5949, 0.1474, 0.6025, 0.1822, 0.5808, 0.1866, 0.4313, 0.03757, 0.4408, 0.02399, 0.4956, 0.06217, 0.4838, 0.08307, 0.5514, 0.6634, 0.5661, 0.6829, 0.5329, 0.7021, 0.5207, 0.6807, 0.5417, 0.6478, 0.5514, 0.6634, 0.5207, 0.6807, 0.5104, 0.6644, 0.5027, 0.67, 0.4774, 0.6151, 0.5049, 0.6129, 0.5104, 0.6644, 0.5062, 0.1533, 0.5163, 0.1648, 0.5134, 0.1836, 0.4862, 0.1798, 0.4566, 0.3156, 0.4553, 0.3005, 0.4709, 0.3029, 0.47, 0.3163, 0.4553, 0.3005, 0.4585, 0.1983, 0.4874, 0.2075, 0.4709, 0.3029, 0.4774, 0.6151, 0.4717, 0.6003, 0.4953, 0.5896, 0.5049, 0.6129, 0.4717, 0.6003, 0.4596, 0.4704, 0.4746, 0.4672, 0.4953, 0.5896, 0.5577, 0.1382, 0.5648, 0.1235, 0.5727, 0.1545, 0.5656, 0.1703, 0.5151, 0.209, 0.5134, 0.1836, 0.5656, 0.1703, 0.5706, 0.2015, 0.4727, 0.1079, 0.5366, 0.1237, 0.5062, 0.1533, 0.4585, 0.1983, 0.4606, 0.1707, 0.4862, 0.1798, 0.4874, 0.2075, 0.5366, 0.1237, 0.5577, 0.1382, 0.5163, 0.1648, 0.5062, 0.1533, 0.4606, 0.1707, 0.4727, 0.1079, 0.5062, 0.1533, 0.4862, 0.1798, 0.5134, 0.1836, 0.5151, 0.209, 0.4874, 0.2075, 0.4862, 0.1798, 0.3917, 0.1617, 0.406, 0.1028, 0.4727, 0.1079, 0.4606, 0.1707, 0.4574, 0.4359, 0.4578, 0.4274, 0.4713, 0.4266, 0.4717, 0.4339, 0.456, 0.408, 0.4566, 0.3995, 0.4701, 0.399, 0.4704, 0.4064, 0.4552, 0.3801, 0.456, 0.3715, 0.4695, 0.3713, 0.4696, 0.3788, 0.455, 0.3521, 0.4559, 0.3436, 0.4694, 0.3437, 0.4694, 0.3511, 0.4554, 0.3241, 0.4566, 0.3156, 0.47, 0.3163, 0.4698, 0.3236, 0.5958, 0.3319, 0.618, 0.3317, 0.6181, 0.3405, 0.5959, 0.3406, 0.5959, 0.3615, 0.6181, 0.3617, 0.6181, 0.3705, 0.5959, 0.3703, 0.5958, 0.3913, 0.6179, 0.3916, 0.6179, 0.4004, 0.5957, 0.4001, 0.5955, 0.421, 0.6176, 0.4215, 0.6175, 0.4303, 0.5954, 0.4297, 0.595, 0.4506, 0.6171, 0.4513, 0.6168, 0.46, 0.5948, 0.4591, 0.5109, 0.344, 0.5109, 0.3367, 0.5759, 0.3358, 0.576, 0.343, 0.5112, 0.3708, 0.5111, 0.3635, 0.5765, 0.3624, 0.5766, 0.3696, 0.5118, 0.3978, 0.5116, 0.3905, 0.577, 0.389, 0.5772, 0.3963, 0.5127, 0.4246, 0.5124, 0.4174, 0.5776, 0.4157, 0.5777, 0.4229, 0.5139, 0.4511, 0.5135, 0.4441, 0.5781, 0.4423, 0.5782, 0.4493, 0.4717, 0.4339, 0.4713, 0.4266, 0.5127, 0.4246, 0.513, 0.4318, 0.4704, 0.4064, 0.4701, 0.399, 0.5118, 0.3978, 0.512, 0.4051, 0.4696, 0.3788, 0.4695, 0.3713, 0.5112, 0.3708, 0.5113, 0.3782, 0.4694, 0.3511, 0.4694, 0.3437, 0.5109, 0.344, 0.511, 0.3513, 0.4698, 0.3236, 0.47, 0.3163, 0.511, 0.3174, 0.511, 0.3246, 0.5781, 0.4423, 0.595, 0.4506, 0.5948, 0.4591, 0.5782, 0.4493, 0.5776, 0.4157, 0.5955, 0.421, 0.5954, 0.4297, 0.5777, 0.4229, 0.577, 0.389, 0.5958, 0.3913, 0.5957, 0.4001, 0.5772, 0.3963, 0.5765, 0.3624, 0.5959, 0.3615, 0.5959, 0.3703, 0.5766, 0.3696, 0.5759, 0.3358, 0.5958, 0.3319, 0.5959, 0.3406, 0.576, 0.343, 0.511, 0.3246, 0.511, 0.3174, 0.5754, 0.3167, 0.5756, 0.3238, 0.3854, 0.4402, 0.3849, 0.4314, 0.4578, 0.4274, 0.4574, 0.4359, 0.3841, 0.4108, 0.3838, 0.4019, 0.4566, 0.3995, 0.456, 0.408, 0.3833, 0.3813, 0.3832, 0.3725, 0.456, 0.3715, 0.4552, 0.3801, 0.3832, 0.3519, 0.3832, 0.343, 0.4559, 0.3436, 0.455, 0.3521, 0.3866, 0.4609, 0.386, 0.4521, 0.4581, 0.447, 0.4598, 0.4554, 0.5777, 0.4229, 0.5954, 0.4297, 0.5953, 0.4384, 0.5779, 0.43, 0.4713, 0.4266, 0.471, 0.4192, 0.5124, 0.4174, 0.5127, 0.4246, 0.513, 0.4318, 0.5127, 0.4246, 0.5777, 0.4229, 0.5779, 0.43, 0.5954, 0.4297, 0.6175, 0.4303, 0.6173, 0.439, 0.5953, 0.4384, 0.4578, 0.4274, 0.4563, 0.419, 0.471, 0.4192, 0.4713, 0.4266, 0.3876, 0.4763, 0.3866, 0.4609, 0.4598, 0.4554, 0.4596, 0.4704, 0.5146, 0.4642, 0.5139, 0.4511, 0.5782, 0.4493, 0.5785, 0.4623, 0.4746, 0.4672, 0.4732, 0.454, 0.5139, 0.4511, 0.5146, 0.4642, 0.4596, 0.4704, 0.4598, 0.4554, 0.4732, 0.454, 0.4746, 0.4672, 0.4598, 0.4554, 0.4581, 0.447, 0.4726, 0.4467, 0.4732, 0.454, 0.3849, 0.4314, 0.3845, 0.4225, 0.4563, 0.419, 0.4578, 0.4274, 0.5772, 0.3963, 0.5957, 0.4001, 0.5956, 0.4088, 0.5774, 0.4035, 0.4701, 0.399, 0.4699, 0.3915, 0.5116, 0.3905, 0.5118, 0.3978, 0.512, 0.4051, 0.5118, 0.3978, 0.5772, 0.3963, 0.5774, 0.4035, 0.5957, 0.4001, 0.6179, 0.4004, 0.6178, 0.4092, 0.5956, 0.4088, 0.4566, 0.3995, 0.4553, 0.391, 0.4699, 0.3915, 0.4701, 0.399, 0.3838, 0.4019, 0.3836, 0.393, 0.4553, 0.391, 0.4566, 0.3995, 0.5766, 0.3696, 0.5959, 0.3703, 0.5958, 0.3791, 0.5768, 0.3769, 0.4695, 0.3713, 0.4695, 0.3639, 0.5111, 0.3635, 0.5112, 0.3708, 0.5113, 0.3782, 0.5112, 0.3708, 0.5766, 0.3696, 0.5768, 0.3769, 0.5959, 0.3703, 0.6181, 0.3705, 0.618, 0.3794, 0.5958, 0.3791, 0.456, 0.3715, 0.4548, 0.363, 0.4695, 0.3639, 0.4695, 0.3713, 0.3832, 0.3725, 0.3832, 0.3636, 0.4548, 0.363, 0.456, 0.3715, 0.576, 0.343, 0.5959, 0.3406, 0.5959, 0.3494, 0.5762, 0.3503, 0.4694, 0.3437, 0.4696, 0.3363, 0.5109, 0.3367, 0.5109, 0.344, 0.511, 0.3513, 0.5109, 0.344, 0.576, 0.343, 0.5762, 0.3503, 0.5959, 0.3406, 0.6181, 0.3405, 0.6181, 0.3494, 0.5959, 0.3494, 0.4559, 0.3436, 0.455, 0.335, 0.4696, 0.3363, 0.4694, 0.3437, 0.575, 0.3037, 0.5951, 0.2968, 0.5955, 0.3112, 0.5754, 0.3167, 0.5951, 0.2968, 0.6168, 0.2954, 0.6175, 0.3105, 0.5955, 0.3112, 0.4732, 0.454, 0.4726, 0.4467, 0.5135, 0.4441, 0.5139, 0.4511, 0.5955, 0.3112, 0.6175, 0.3105, 0.6178, 0.3193, 0.5957, 0.3198, 0.5754, 0.3167, 0.5955, 0.3112, 0.5957, 0.3198, 0.5756, 0.3238, 0.3832, 0.343, 0.3833, 0.3342, 0.455, 0.335, 0.4559, 0.3436, 0.4717, 0.4339, 0.4726, 0.4467, 0.4581, 0.447, 0.4574, 0.4359, 0.4704, 0.4064, 0.471, 0.4192, 0.4563, 0.419, 0.456, 0.408, 0.4696, 0.3788, 0.4699, 0.3915, 0.4553, 0.391, 0.4552, 0.3801, 0.4694, 0.3511, 0.4695, 0.3639, 0.4548, 0.363, 0.455, 0.3521, 0.4698, 0.3236, 0.4696, 0.3363, 0.455, 0.335, 0.4554, 0.3241, 0.5958, 0.3319, 0.5957, 0.3198, 0.6178, 0.3193, 0.618, 0.3317, 0.5959, 0.3615, 0.5959, 0.3494, 0.6181, 0.3494, 0.6181, 0.3617, 0.5958, 0.3913, 0.5958, 0.3791, 0.618, 0.3794, 0.6179, 0.3916, 0.5955, 0.421, 0.5956, 0.4088, 0.6178, 0.4092, 0.6176, 0.4215, 0.595, 0.4506, 0.5953, 0.4384, 0.6173, 0.439, 0.6171, 0.4513, 0.5759, 0.3358, 0.5756, 0.3238, 0.5957, 0.3198, 0.5958, 0.3319, 0.5765, 0.3624, 0.5762, 0.3503, 0.5959, 0.3494, 0.5959, 0.3615, 0.577, 0.389, 0.5768, 0.3769, 0.5958, 0.3791, 0.5958, 0.3913, 0.5776, 0.4157, 0.5774, 0.4035, 0.5956, 0.4088, 0.5955, 0.421, 0.5781, 0.4423, 0.5779, 0.43, 0.5953, 0.4384, 0.595, 0.4506, 0.513, 0.4318, 0.5135, 0.4441, 0.4726, 0.4467, 0.4717, 0.4339, 0.512, 0.4051, 0.5124, 0.4174, 0.471, 0.4192, 0.4704, 0.4064, 0.5113, 0.3782, 0.5116, 0.3905, 0.4699, 0.3915, 0.4696, 0.3788, 0.511, 0.3513, 0.5111, 0.3635, 0.4695, 0.3639, 0.4694, 0.3511, 0.511, 0.3246, 0.5109, 0.3367, 0.4696, 0.3363, 0.4698, 0.3236, 0.5779, 0.43, 0.5781, 0.4423, 0.5135, 0.4441, 0.513, 0.4318, 0.5774, 0.4035, 0.5776, 0.4157, 0.5124, 0.4174, 0.512, 0.4051, 0.5768, 0.3769, 0.577, 0.389, 0.5116, 0.3905, 0.5113, 0.3782, 0.5762, 0.3503, 0.5765, 0.3624, 0.5111, 0.3635, 0.511, 0.3513, 0.5756, 0.3238, 0.5759, 0.3358, 0.5109, 0.3367, 0.511, 0.3246, 0.4574, 0.4359, 0.4581, 0.447, 0.386, 0.4521, 0.3854, 0.4402, 0.456, 0.408, 0.4563, 0.419, 0.3845, 0.4225, 0.3841, 0.4108, 0.4552, 0.3801, 0.4553, 0.391, 0.3836, 0.393, 0.3833, 0.3813, 0.455, 0.3521, 0.4548, 0.363, 0.3832, 0.3636, 0.3832, 0.3519, 0.4554, 0.3241, 0.455, 0.335, 0.3833, 0.3342, 0.3835, 0.3225, 0.3835, 0.3225, 0.3837, 0.3136, 0.4566, 0.3156, 0.4554, 0.3241, 0.4727, 0.1079, 0.4385, 0.07971, 0.4417, 0.07279, 0.4838, 0.08307, 0.4838, 0.08307, 0.4417, 0.07279, 0.4145, 0.05627, 0.4313, 0.03757, 0.4102, 0.0654, 0.4126, 0.05988, 0.4378, 0.07288, 0.4365, 0.07577, 0.4085, 0.0702, 0.4102, 0.0654, 0.4365, 0.07577, 0.4385, 0.07971, 0.4378, 0.07288, 0.4417, 0.07279, 0.4385, 0.07971, 0.4365, 0.07577, 0.406, 0.1028, 0.4085, 0.0702, 0.4385, 0.07971, 0.4727, 0.1079, 0.4417, 0.07279, 0.4378, 0.07288, 0.4126, 0.05988, 0.4145, 0.05627, 0.4838, 0.08307, 0.4956, 0.06217, 0.5606, 0.08929, 0.5467, 0.1094, 0.7182, 0.5594, 0.7858, 0.5516, 0.7889, 0.5792, 0.7218, 0.5885, 0.8426, 0.5638, 0.8942, 0.5739, 0.8876, 0.606, 0.8462, 0.5837, 0.7133, 0.4369, 0.7829, 0.4358, 0.7815, 0.4514, 0.7135, 0.4529, 0.8391, 0.4335, 0.9017, 0.4339, 0.9014, 0.4463, 0.8394, 0.4461, 0.8394, 0.4461, 0.9014, 0.4463, 0.8979, 0.5437, 0.8439, 0.5389, 0.7135, 0.4529, 0.7815, 0.4514, 0.7858, 0.5516, 0.7182, 0.5594, 0.7368, 0.1252, 0.7995, 0.1455, 0.7945, 0.1607, 0.7321, 0.1406, 0.8412, 0.1546, 0.8831, 0.131, 0.8977, 0.164, 0.8478, 0.1766, 0.8478, 0.1766, 0.8977, 0.164, 0.9038, 0.2938, 0.8417, 0.2924, 0.7321, 0.1406, 0.7945, 0.1607, 0.7846, 0.2857, 0.7168, 0.281, 0.8174, 0.1707, 0.8478, 0.1766, 0.8417, 0.2924, 0.7991, 0.2892, 0.8271, 0.1464, 0.8412, 0.1546, 0.8478, 0.1766, 0.8174, 0.1707, 0.7966, 0.4482, 0.8394, 0.4461, 0.8439, 0.5389, 0.8137, 0.5416, 0.7961, 0.4349, 0.8391, 0.4335, 0.8394, 0.4461, 0.7966, 0.4482, 0.8915, 0.6176, 0.8973, 0.5876, 0.9154, 0.5919, 0.9095, 0.6269, 0.8311, 0.0977, 0.8635, 0.1124, 0.8412, 0.1546, 0.8271, 0.1464, 0.8635, 0.1124, 0.8773, 0.1187, 0.8831, 0.131, 0.8412, 0.1546, 0.7575, 0.06866, 0.8232, 0.09331, 0.7995, 0.1455, 0.7368, 0.1252, 0.9038, 0.2938, 0.8977, 0.164, 0.9028, 0.1514, 0.914, 0.283, 0.8979, 0.5437, 0.9014, 0.4463, 0.9159, 0.4524, 0.9032, 0.5571, 0.8831, 0.131, 0.8773, 0.1187, 0.8818, 0.1085, 0.8874, 0.118, 0.8977, 0.164, 0.8831, 0.131, 0.8874, 0.118, 0.9028, 0.1514, 0.9037, 0.3064, 0.9038, 0.2938, 0.914, 0.283, 0.9147, 0.2969, 0.8311, 0.0977, 0.8232, 0.09331, 0.8308, 0.08239, 0.8391, 0.08646, 0.8773, 0.1187, 0.8635, 0.1124, 0.8698, 0.1019, 0.8818, 0.1085, 0.8232, 0.09331, 0.7575, 0.06866, 0.7618, 0.05643, 0.8308, 0.08239, 0.8673, 0.6228, 0.8876, 0.606, 0.8915, 0.6176, 0.8754, 0.6313, 0.8942, 0.5739, 0.8979, 0.5437, 0.9032, 0.5571, 0.8973, 0.5876, 0.8052, 0.644, 0.8673, 0.6228, 0.8754, 0.6313, 0.8125, 0.6579, 0.9032, 0.5571, 0.9159, 0.4524, 0.9335, 0.4534, 0.9204, 0.56, 0.9147, 0.2969, 0.914, 0.283, 0.9321, 0.2819, 0.9326, 0.2959, 0.914, 0.283, 0.9028, 0.1514, 0.9207, 0.1464, 0.9321, 0.2819, 0.8874, 0.118, 0.8818, 0.1085, 0.8977, 0.0954, 0.9045, 0.1094, 0.8818, 0.1085, 0.8698, 0.1019, 0.8812, 0.0851, 0.8977, 0.0954, 0.8391, 0.08646, 0.8308, 0.08239, 0.8403, 0.06264, 0.8491, 0.06761, 0.9028, 0.1514, 0.8874, 0.118, 0.9045, 0.1094, 0.9207, 0.1464, 0.8308, 0.08239, 0.7618, 0.05643, 0.7753, 0.0442, 0.8403, 0.06264, 0.8754, 0.6313, 0.8915, 0.6176, 0.9095, 0.6269, 0.8878, 0.6481, 0.8973, 0.5876, 0.9032, 0.5571, 0.9204, 0.56, 0.9154, 0.5919, 0.7639, 0.7182, 0.8125, 0.6579, 0.8289, 0.6769, 0.7764, 0.7298, 0.8698, 0.1019, 0.8391, 0.08646, 0.8491, 0.06761, 0.8812, 0.0851, 0.8635, 0.1124, 0.8311, 0.0977, 0.8391, 0.08646, 0.8698, 0.1019, 0.8232, 0.09331, 0.8311, 0.0977, 0.8271, 0.1464, 0.7995, 0.1455, 0.8355, 0.5964, 0.813, 0.5694, 0.8426, 0.5638, 0.8462, 0.5837, 0.7829, 0.4358, 0.7961, 0.4349, 0.7966, 0.4482, 0.7815, 0.4514, 0.7815, 0.4514, 0.7966, 0.4482, 0.8137, 0.5416, 0.7858, 0.5516, 0.7995, 0.1455, 0.8271, 0.1464, 0.8174, 0.1707, 0.7945, 0.1607, 0.7945, 0.1607, 0.8174, 0.1707, 0.7991, 0.2892, 0.7846, 0.2857, 0.8876, 0.606, 0.8942, 0.5739, 0.8973, 0.5876, 0.8915, 0.6176, 0.8439, 0.5389, 0.8979, 0.5437, 0.8942, 0.5739, 0.8426, 0.5638, 0.8052, 0.644, 0.8355, 0.5964, 0.8673, 0.6228, 0.7858, 0.5516, 0.8137, 0.5416, 0.813, 0.5694, 0.7889, 0.5792, 0.8673, 0.6228, 0.8355, 0.5964, 0.8462, 0.5837, 0.8876, 0.606, 0.7889, 0.5792, 0.813, 0.5694, 0.8355, 0.5964, 0.8052, 0.644, 0.8426, 0.5638, 0.813, 0.5694, 0.8137, 0.5416, 0.8439, 0.5389, 0.7218, 0.5885, 0.7889, 0.5792, 0.8052, 0.644, 0.7296, 0.6495, 0.7833, 0.3191, 0.797, 0.3213, 0.7968, 0.3286, 0.7837, 0.3279, 0.782, 0.3459, 0.7959, 0.3478, 0.7958, 0.3552, 0.7827, 0.3548, 0.7814, 0.3728, 0.7953, 0.3744, 0.7953, 0.3818, 0.7822, 0.3817, 0.7813, 0.3997, 0.7952, 0.4011, 0.7954, 0.4085, 0.7823, 0.4087, 0.7818, 0.4267, 0.7957, 0.4276, 0.7961, 0.4349, 0.7829, 0.4358, 0.9163, 0.4191, 0.9163, 0.4108, 0.9344, 0.4108, 0.9343, 0.4192, 0.9163, 0.3907, 0.9162, 0.3823, 0.9344, 0.382, 0.9344, 0.3905, 0.916, 0.3621, 0.9159, 0.3537, 0.9341, 0.3533, 0.9342, 0.3618, 0.9156, 0.3335, 0.9155, 0.3251, 0.9336, 0.3245, 0.9337, 0.333, 0.915, 0.3051, 0.9147, 0.2969, 0.9326, 0.2959, 0.9329, 0.3043, 0.8389, 0.408, 0.9022, 0.4086, 0.902, 0.4155, 0.8389, 0.415, 0.839, 0.3821, 0.9026, 0.383, 0.9025, 0.39, 0.8389, 0.3892, 0.8394, 0.3562, 0.9031, 0.3574, 0.903, 0.3643, 0.8393, 0.3633, 0.8401, 0.3304, 0.9034, 0.3317, 0.9033, 0.3386, 0.8399, 0.3374, 0.8411, 0.3049, 0.9037, 0.3064, 0.9037, 0.3131, 0.8408, 0.3117, 0.797, 0.3213, 0.8404, 0.3235, 0.8401, 0.3304, 0.7968, 0.3286, 0.7959, 0.3478, 0.8396, 0.3492, 0.8394, 0.3562, 0.7958, 0.3552, 0.7953, 0.3744, 0.8391, 0.3751, 0.839, 0.3821, 0.7953, 0.3818, 0.7952, 0.4011, 0.8389, 0.4009, 0.8389, 0.408, 0.7954, 0.4085, 0.7957, 0.4276, 0.839, 0.4266, 0.8391, 0.4335, 0.7961, 0.4349, 0.9037, 0.3131, 0.9037, 0.3064, 0.9147, 0.2969, 0.915, 0.3051, 0.9033, 0.3386, 0.9034, 0.3317, 0.9155, 0.3251, 0.9156, 0.3335, 0.903, 0.3643, 0.9031, 0.3574, 0.9159, 0.3537, 0.916, 0.3621, 0.9025, 0.39, 0.9026, 0.383, 0.9162, 0.3823, 0.9163, 0.3907, 0.902, 0.4155, 0.9022, 0.4086, 0.9163, 0.4108, 0.9163, 0.4191, 0.839, 0.4266, 0.9018, 0.427, 0.9017, 0.4339, 0.8391, 0.4335, 0.715, 0.315, 0.7833, 0.3191, 0.7837, 0.3279, 0.7145, 0.3245, 0.7138, 0.3433, 0.782, 0.3459, 0.7827, 0.3548, 0.7135, 0.3528, 0.7131, 0.3715, 0.7814, 0.3728, 0.7822, 0.3817, 0.7129, 0.381, 0.7129, 0.3998, 0.7813, 0.3997, 0.7823, 0.4087, 0.7129, 0.4094, 0.716, 0.297, 0.7853, 0.301, 0.7838, 0.3099, 0.7155, 0.3056, 0.9034, 0.3317, 0.9035, 0.3249, 0.9153, 0.3168, 0.9155, 0.3251, 0.7968, 0.3286, 0.8401, 0.3304, 0.8399, 0.3374, 0.7963, 0.336, 0.8404, 0.3235, 0.9035, 0.3249, 0.9034, 0.3317, 0.8401, 0.3304, 0.9155, 0.3251, 0.9153, 0.3168, 0.9333, 0.3161, 0.9336, 0.3245, 0.7837, 0.3279, 0.7968, 0.3286, 0.7963, 0.336, 0.7823, 0.3368, 0.7168, 0.281, 0.7846, 0.2857, 0.7853, 0.301, 0.716, 0.297, 0.8417, 0.2924, 0.9038, 0.2938, 0.9037, 0.3064, 0.8411, 0.3049, 0.7991, 0.2892, 0.8417, 0.2924, 0.8411, 0.3049, 0.7983, 0.3023, 0.7846, 0.2857, 0.7991, 0.2892, 0.7983, 0.3023, 0.7853, 0.301, 0.7853, 0.301, 0.7983, 0.3023, 0.7978, 0.3095, 0.7838, 0.3099, 0.7145, 0.3245, 0.7837, 0.3279, 0.7823, 0.3368, 0.7141, 0.334, 0.9031, 0.3574, 0.9032, 0.3504, 0.9158, 0.3452, 0.9159, 0.3537, 0.7958, 0.3552, 0.8394, 0.3562, 0.8393, 0.3633, 0.7955, 0.3627, 0.8396, 0.3492, 0.9032, 0.3504, 0.9031, 0.3574, 0.8394, 0.3562, 0.9159, 0.3537, 0.9158, 0.3452, 0.934, 0.3448, 0.9341, 0.3533, 0.7827, 0.3548, 0.7958, 0.3552, 0.7955, 0.3627, 0.7814, 0.3637, 0.7135, 0.3528, 0.7827, 0.3548, 0.7814, 0.3637, 0.7132, 0.3623, 0.9026, 0.383, 0.9028, 0.3761, 0.9161, 0.3738, 0.9162, 0.3823, 0.7953, 0.3818, 0.839, 0.3821, 0.8389, 0.3892, 0.7952, 0.3893, 0.8391, 0.3751, 0.9028, 0.3761, 0.9026, 0.383, 0.839, 0.3821, 0.9162, 0.3823, 0.9161, 0.3738, 0.9343, 0.3735, 0.9344, 0.382, 0.7822, 0.3817, 0.7953, 0.3818, 0.7952, 0.3893, 0.7811, 0.3906, 0.7129, 0.381, 0.7822, 0.3817, 0.7811, 0.3906, 0.7129, 0.3906, 0.9022, 0.4086, 0.9023, 0.4017, 0.9163, 0.4024, 0.9163, 0.4108, 0.7954, 0.4085, 0.8389, 0.408, 0.8389, 0.415, 0.7954, 0.4159, 0.8389, 0.4009, 0.9023, 0.4017, 0.9022, 0.4086, 0.8389, 0.408, 0.9163, 0.4108, 0.9163, 0.4024, 0.9344, 0.4023, 0.9344, 0.4108, 0.7823, 0.4087, 0.7954, 0.4085, 0.7954, 0.4159, 0.7814, 0.4176, 0.9014, 0.4463, 0.9017, 0.4339, 0.9162, 0.439, 0.9159, 0.4524, 0.9159, 0.4524, 0.9162, 0.439, 0.9339, 0.4393, 0.9335, 0.4534, 0.7983, 0.3023, 0.8411, 0.3049, 0.8408, 0.3117, 0.7978, 0.3095, 0.9162, 0.439, 0.9163, 0.4308, 0.9341, 0.431, 0.9339, 0.4393, 0.9017, 0.4339, 0.9018, 0.427, 0.9163, 0.4308, 0.9162, 0.439, 0.7129, 0.4094, 0.7823, 0.4087, 0.7814, 0.4176, 0.713, 0.4189, 0.797, 0.3213, 0.7833, 0.3191, 0.7838, 0.3099, 0.7978, 0.3095, 0.7959, 0.3478, 0.782, 0.3459, 0.7823, 0.3368, 0.7963, 0.336, 0.7953, 0.3744, 0.7814, 0.3728, 0.7814, 0.3637, 0.7955, 0.3627, 0.7952, 0.4011, 0.7813, 0.3997, 0.7811, 0.3906, 0.7952, 0.3893, 0.7957, 0.4276, 0.7818, 0.4267, 0.7814, 0.4176, 0.7954, 0.4159, 0.9163, 0.4191, 0.9343, 0.4192, 0.9341, 0.431, 0.9163, 0.4308, 0.9163, 0.3907, 0.9344, 0.3905, 0.9344, 0.4023, 0.9163, 0.4024, 0.916, 0.3621, 0.9342, 0.3618, 0.9343, 0.3735, 0.9161, 0.3738, 0.9156, 0.3335, 0.9337, 0.333, 0.934, 0.3448, 0.9158, 0.3452, 0.915, 0.3051, 0.9329, 0.3043, 0.9333, 0.3161, 0.9153, 0.3168, 0.902, 0.4155, 0.9163, 0.4191, 0.9163, 0.4308, 0.9018, 0.427, 0.9025, 0.39, 0.9163, 0.3907, 0.9163, 0.4024, 0.9023, 0.4017, 0.903, 0.3643, 0.916, 0.3621, 0.9161, 0.3738, 0.9028, 0.3761, 0.9033, 0.3386, 0.9156, 0.3335, 0.9158, 0.3452, 0.9032, 0.3504, 0.9037, 0.3131, 0.915, 0.3051, 0.9153, 0.3168, 0.9035, 0.3249, 0.8404, 0.3235, 0.797, 0.3213, 0.7978, 0.3095, 0.8408, 0.3117, 0.8396, 0.3492, 0.7959, 0.3478, 0.7963, 0.336, 0.8399, 0.3374, 0.8391, 0.3751, 0.7953, 0.3744, 0.7955, 0.3627, 0.8393, 0.3633, 0.8389, 0.4009, 0.7952, 0.4011, 0.7952, 0.3893, 0.8389, 0.3892, 0.839, 0.4266, 0.7957, 0.4276, 0.7954, 0.4159, 0.8389, 0.415, 0.9035, 0.3249, 0.8404, 0.3235, 0.8408, 0.3117, 0.9037, 0.3131, 0.9032, 0.3504, 0.8396, 0.3492, 0.8399, 0.3374, 0.9033, 0.3386, 0.9028, 0.3761, 0.8391, 0.3751, 0.8393, 0.3633, 0.903, 0.3643, 0.9023, 0.4017, 0.8389, 0.4009, 0.8389, 0.3892, 0.9025, 0.39, 0.9018, 0.427, 0.839, 0.4266, 0.8389, 0.415, 0.902, 0.4155, 0.7833, 0.3191, 0.715, 0.315, 0.7155, 0.3056, 0.7838, 0.3099, 0.782, 0.3459, 0.7138, 0.3433, 0.7141, 0.334, 0.7823, 0.3368, 0.7814, 0.3728, 0.7131, 0.3715, 0.7132, 0.3623, 0.7814, 0.3637, 0.7813, 0.3997, 0.7129, 0.3998, 0.7129, 0.3906, 0.7811, 0.3906, 0.7818, 0.4267, 0.7132, 0.4282, 0.713, 0.4189, 0.7814, 0.4176, 0.7132, 0.4282, 0.7818, 0.4267, 0.7829, 0.4358, 0.7133, 0.4369, 0.8052, 0.644, 0.8125, 0.6579, 0.7769, 0.6762, 0.7731, 0.67, 0.8125, 0.6579, 0.7639, 0.7182, 0.7448, 0.6955, 0.7769, 0.6762, 0.7417, 0.69, 0.7716, 0.6739, 0.773, 0.6762, 0.7433, 0.6931, 0.7401, 0.687, 0.7731, 0.67, 0.7716, 0.6739, 0.7417, 0.69, 0.773, 0.6762, 0.7716, 0.6739, 0.7731, 0.67, 0.7769, 0.6762, 0.7296, 0.6495, 0.8052, 0.644, 0.7731, 0.67, 0.7401, 0.687, 0.7769, 0.6762, 0.7448, 0.6955, 0.7433, 0.6931, 0.773, 0.6762, 0.8125, 0.6579, 0.8754, 0.6313, 0.8878, 0.6481, 0.8289, 0.6769, 0.7794, 0.7329, 0.7764, 0.7298, 0.8289, 0.6769, 0.8316, 0.6807, 0.9361, 0.2816, 0.9321, 0.2819, 0.9207, 0.1464, 0.9249, 0.1453, 0.9086, 0.1076, 0.9045, 0.1094, 0.8977, 0.0954, 0.9016, 0.09201, 0.8514, 0.06344, 0.8491, 0.06761, 0.8403, 0.06264, 0.842, 0.05855, 0.842, 0.05855, 0.8403, 0.06264, 0.7753, 0.0442, 0.7741, 0.03966, 0.8905, 0.652, 0.8878, 0.6481, 0.9095, 0.6269, 0.9137, 0.6291, 0.9195, 0.5926, 0.9154, 0.5919, 0.9204, 0.56, 0.9244, 0.5605, 0.9244, 0.5605, 0.9204, 0.56, 0.9335, 0.4534, 0.9376, 0.4537, 0.9368, 0.2958, 0.9326, 0.2959, 0.9321, 0.2819, 0.9361, 0.2816, 0.9016, 0.09201, 0.8977, 0.0954, 0.8812, 0.0851, 0.8837, 0.08092, 0.9249, 0.1453, 0.9207, 0.1464, 0.9045, 0.1094, 0.9086, 0.1076, 0.7741, 0.03966, 0.7753, 0.0442, 0.7618, 0.05643, 0.756, 0.0564, 0.8837, 0.08092, 0.8812, 0.0851, 0.8491, 0.06761, 0.8514, 0.06344, 0.8316, 0.6807, 0.8289, 0.6769, 0.8878, 0.6481, 0.8905, 0.652, 0.9137, 0.6291, 0.9095, 0.6269, 0.9154, 0.5919, 0.9195, 0.5926, 0.9376, 0.4537, 0.9335, 0.4534, 0.9339, 0.4393, 0.938, 0.4394, 0.9383, 0.4311, 0.9341, 0.431, 0.9343, 0.4192, 0.9385, 0.4193, 0.9386, 0.4023, 0.9344, 0.4023, 0.9344, 0.3905, 0.9386, 0.3905, 0.9385, 0.3735, 0.9343, 0.3735, 0.9342, 0.3618, 0.9384, 0.3617, 0.9382, 0.3447, 0.934, 0.3448, 0.9337, 0.333, 0.938, 0.3329, 0.9375, 0.316, 0.9333, 0.3161, 0.9329, 0.3043, 0.9371, 0.3041, 0.938, 0.4394, 0.9339, 0.4393, 0.9341, 0.431, 0.9383, 0.4311, 0.9385, 0.4193, 0.9343, 0.4192, 0.9344, 0.4108, 0.9386, 0.4108, 0.9386, 0.4108, 0.9344, 0.4108, 0.9344, 0.4023, 0.9386, 0.4023, 0.9386, 0.3905, 0.9344, 0.3905, 0.9344, 0.382, 0.9386, 0.382, 0.9386, 0.382, 0.9344, 0.382, 0.9343, 0.3735, 0.9385, 0.3735, 0.9384, 0.3617, 0.9342, 0.3618, 0.9341, 0.3533, 0.9383, 0.3532, 0.9383, 0.3532, 0.9341, 0.3533, 0.934, 0.3448, 0.9382, 0.3447, 0.938, 0.3329, 0.9337, 0.333, 0.9336, 0.3245, 0.9378, 0.3244, 0.9378, 0.3244, 0.9336, 0.3245, 0.9333, 0.3161, 0.9375, 0.316, 0.9371, 0.3041, 0.9329, 0.3043, 0.9326, 0.2959, 0.9368, 0.2958])
me_plane.materials.append(mat_material_001)
me_plane.update()

# ---- objects
ob_sleigh_2 = bpy.data.objects.new('Sleigh 2', me_plane)

# ---- transforms, parenting, visibility, modifiers, constraints
ob_sleigh_2.location = (0.0, 0.0, 0.0)
ob_sleigh_2.scale = (0.8105, 0.8105, 0.8105)

# ---- collection membership
col_collection.objects.link(ob_sleigh_2)

# ---- scene / render settings (as saved in the file)
scene.frame_start = 1; scene.frame_end = 250; scene.frame_set(1)
scene.render.engine = 'BLENDER_EEVEE_NEXT'
scene.cycles.sampling_pattern = 'TABULATED_SOBOL'
scene.cycles.use_light_tree = False
scene.view_settings.view_transform = 'Filmic'
bpy.context.view_layer.update()

# ---- added for rendering (the .blend has no active camera and no usable light): camera, sun
cam_auto = bpy.data.cameras.new('AutoCamera')
cam_auto.lens = 50.0
cam_auto.sensor_width = 36.0
cam_auto.clip_end = 1000.0
ob_auto_camera = bpy.data.objects.new('AutoCamera', cam_auto)
scene.collection.objects.link(ob_auto_camera)
ob_auto_camera.location = (2.50992, -2.99096, 2.27795)
ob_auto_camera.rotation_euler = (1.09748, -7.21219e-08, 0.694738)
scene.camera = ob_auto_camera
light_auto_sun = bpy.data.lights.new('AutoSun', 'SUN')
light_auto_sun.energy = 3.0
light_auto_sun.angle = 0.0523599
ob_auto_sun = bpy.data.objects.new('AutoSun', light_auto_sun)
scene.collection.objects.link(ob_auto_sun)
ob_auto_sun.rotation_euler = (0.872665, 0.174533, 0.523599)
bpy.context.view_layer.update()
